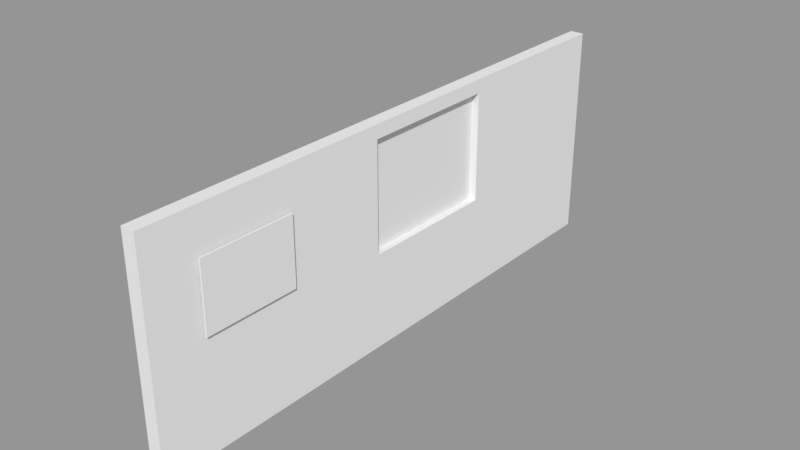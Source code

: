 # Source: Corridor_Wall.blend  (saved by Blender 2.79.0; exported with 4.5.12 LTS)
import bpy
from mathutils import Matrix  # noqa: F401  (used for matrix-valued properties, if any)

bpy.ops.wm.read_factory_settings(use_empty=True)
scene = bpy.context.scene
scene.name = 'Scene'

# ---- collections
col_collection_1 = bpy.data.collections.new('Collection 1'); scene.collection.children.link(col_collection_1)

# ---- materials (node trees are filled in below, after node groups)
mat_material = bpy.data.materials.new('Material')
mat_material.alpha_threshold = 0.0
mat_material.use_transparent_shadow = False
mat_material.roughness = 0.5
mat_material.line_color = (0.0, 0.0, 0.0, 1.0)

# ---- material node trees

# ---- meshes
me_plane_001 = bpy.data.meshes.new('Plane.001')
me_plane_001.from_pydata([(-0.2057, -0.7504, -3.342), (-0.2057, -2.669, -3.342), (-0.2057, -0.7504, -1.942), (-0.2057, -2.669, -1.942), (-0.1952, -0.7504, -3.342), (-0.1952, -2.669, -3.342), (-0.1952, -0.7504, -1.942), (-0.1952, -2.669, -1.942)], [], [(0, 2, 3, 1), (4, 5, 7, 6), (1, 3, 7, 5), (2, 0, 4, 6), (3, 2, 6, 7), (0, 1, 5, 4)])
me_plane_001.use_remesh_preserve_volume = False
me_plane_001.use_remesh_preserve_attributes = False
me_plane_001.use_mirror_vertex_groups = False
me_plane_001.update()
me_plane = bpy.data.meshes.new('Plane')
me_plane.from_pydata([(-0.03568, -1.326, -2.516), (-0.03568, -2.221, -2.516), (-0.03568, -1.326, -1.876), (-0.03568, -2.221, -1.876), (-0.02524, -1.326, -2.516), (-0.02524, -2.221, -2.516), (-0.02524, -1.326, -1.876), (-0.02524, -2.221, -1.876)], [], [(0, 2, 3, 1), (4, 5, 7, 6), (1, 3, 7, 5), (2, 0, 4, 6), (3, 2, 6, 7), (0, 1, 5, 4)])
me_plane.use_remesh_preserve_volume = False
me_plane.use_remesh_preserve_attributes = False
me_plane.use_mirror_vertex_groups = False
me_plane.update()
me_cube = bpy.data.meshes.new('Cube')
me_cube.from_pydata([(2.477, 1.0, 1.818e-05), (2.477, -1.0, 1.818e-05), (-2.477, -1.0, 1.818e-05), (-2.477, 1.0, 1.818e-05), (2.477, 1.0, 2.0), (2.477, -1.0, 2.0), (-2.477, -1.0, 2.0), (-2.477, 1.0, 2.0), (2.477, -5.984e-08, 1.818e-05), (4.888e-07, 1.0, 1.818e-05), (2.477, 1.0, 1.0), (4.589e-08, -1.0, 1.818e-05), (2.477, -1.0, 1.0), (-2.477, 2.978e-07, 1.818e-05), (-2.477, -1.0, 1.0), (-2.477, 1.0, 1.0), (2.477, -5.367e-07, 2.0), (6.364e-07, 1.0, 2.0), (-1.283e-06, -1.0, 2.0), (-2.477, 1.786e-07, 2.0), (6.364e-07, 1.0, 1.0), (-6.922e-07, -1.0, 1.0), (-3.232e-07, -1.79e-07, 2.0), (1.935e-07, 1.19e-07, 1.818e-05), (2.477, -0.5, 1.818e-05), (-1.238, 1.0, 1.818e-05), (2.477, 1.0, 1.5), (-1.238, -1.0, 1.818e-05), (2.477, -1.0, 1.5), (-2.477, 0.5, 1.818e-05), (-2.477, -1.0, 1.5), (-2.477, 1.0, 1.5), (2.477, -0.5, 2.0), (-1.238, 1.0, 2.0), (-1.238, -1.0, 2.0), (-2.477, 0.5, 2.0), (2.477, 0.5, 1.818e-05), (1.238, 1.0, 1.818e-05), (2.477, 1.0, 0.5), (1.238, -1.0, 1.818e-05), (2.477, -1.0, 0.5), (-2.477, -0.5, 1.818e-05), (-2.477, -1.0, 0.5), (-2.477, 1.0, 0.5), (2.477, 0.5, 2.0), (1.238, 1.0, 2.0), (1.238, -1.0, 2.0), (-2.477, -0.5, 2.0), (-1.238, 1.0, 1.0), (1.238, 1.0, 1.0), (6.364e-07, 1.0, 1.5), (5.626e-07, 1.0, 0.5), (-2.477, 0.5, 1.0), (-2.477, -0.5, 1.0), (-2.477, 2.68e-07, 0.5), (-1.238, -1.0, 1.0), (1.238, -1.0, 1.0), (-3.232e-07, -1.0, 0.5), (-9.875e-07, -1.0, 1.5), (2.477, -0.5, 1.0), (2.477, 0.5, 1.0), (2.477, -1.79e-07, 0.5), (-8.029e-07, -0.5, 2.0), (1.566e-07, 0.5, 2.0), (1.238, -3.579e-07, 2.0), (-1.238, -2.328e-10, 2.0), (-1.238, 2.084e-07, 1.818e-05), (1.238, 2.957e-08, 1.818e-05), (3.411e-07, 0.5, 1.818e-05), (1.197e-07, -0.5, 1.818e-05), (1.238, -0.5, 1.818e-05), (1.238, 0.5, 1.818e-05), (-1.238, 0.5, 1.818e-05), (-1.238, 0.5, 2.0), (1.238, 0.5, 2.0), (1.238, -0.5, 2.0), (2.477, 0.5, 1.5), (2.477, 0.5, 0.5), (2.477, -0.5, 0.5), (1.238, -1.0, 1.5), (1.238, -1.0, 0.5), (-1.238, -1.0, 0.5), (-2.477, -0.5, 1.5), (-2.477, -0.5, 0.5), (-2.477, 0.5, 0.5), (1.238, 1.0, 0.5), (1.238, 1.0, 1.5), (-1.238, 1.0, 1.5), (-1.238, 1.0, 0.5), (-2.477, 0.5, 1.5), (-1.238, -1.0, 1.5), (2.477, -0.5, 1.5), (-1.238, -0.5, 2.0), (-1.238, -0.5, 1.818e-05), (2.477, -0.75, 1.818e-05), (-1.858, 1.0, 1.818e-05), (2.477, 1.0, 1.75), (-1.858, -1.0, 1.818e-05), (2.477, -1.0, 1.75), (-2.477, 0.75, 1.818e-05), (-2.477, -1.0, 1.75), (-2.477, 1.0, 1.75), (2.477, -0.75, 2.0), (-1.858, 1.0, 2.0), (-1.858, -1.0, 2.0), (-2.477, 0.75, 2.0), (2.477, 0.25, 1.818e-05), (0.6192, 1.0, 1.818e-05), (2.477, 1.0, 0.75), (0.6192, -1.0, 1.818e-05), (2.477, -1.0, 0.75), (-2.477, -0.25, 1.818e-05), (-2.477, -1.0, 0.75), (-2.477, 1.0, 0.75), (2.477, 0.25, 2.0), (0.6192, 1.0, 2.0), (0.6192, -1.0, 2.0), (-2.477, -0.25, 2.0), (-1.858, 1.0, 1.0), (0.6192, 1.0, 1.0), (6.364e-07, 1.0, 1.75), (5.995e-07, 1.0, 0.75), (-2.477, 0.75, 1.0), (-2.477, -0.25, 1.0), (-2.477, 2.829e-07, 0.25), (-1.858, -1.0, 1.0), (0.6192, -1.0, 1.0), (-1.386e-07, -1.0, 0.25), (-8.398e-07, -1.0, 1.25), (2.477, -0.75, 1.0), (2.477, -1.194e-07, 0.25), (-1.043e-06, -0.75, 2.0), (-8.328e-08, 0.25, 2.0), (1.858, -4.473e-07, 2.0), (-0.6192, -8.964e-08, 2.0), (-1.858, 2.531e-07, 1.818e-05), (0.6192, 7.427e-08, 1.818e-05), (4.15e-07, 0.75, 1.818e-05), (1.566e-07, -0.25, 1.818e-05), (2.477, -0.25, 1.818e-05), (-0.6192, 1.0, 1.818e-05), (2.477, 1.0, 1.25), (-0.6192, -1.0, 1.818e-05), (2.477, -1.0, 1.25), (-2.477, 0.25, 1.818e-05), (-2.477, -1.0, 1.25), (-2.477, 1.0, 1.25), (2.477, -0.25, 2.0), (-0.6192, 1.0, 2.0), (-0.6192, -1.0, 2.0), (-2.477, 0.25, 2.0), (2.477, 0.75, 1.818e-05), (1.858, 1.0, 1.818e-05), (2.477, 1.0, 0.25), (1.858, -1.0, 1.818e-05), (2.477, -1.0, 0.25), (-2.477, -0.75, 1.818e-05), (-2.477, -1.0, 0.25), (-2.477, 1.0, 0.25), (2.477, 0.75, 2.0), (1.858, 1.0, 2.0), (1.858, -1.0, 2.0), (-2.477, -0.75, 2.0), (-0.6192, 1.0, 1.0), (1.858, 1.0, 1.0), (6.364e-07, 1.0, 1.25), (5.257e-07, 1.0, 0.25), (-2.477, -0.75, 1.0), (-2.477, 2.531e-07, 0.75), (-0.6192, -1.0, 1.0), (1.858, -1.0, 1.0), (-5.077e-07, -1.0, 0.75), (-1.135e-06, -1.0, 1.75), (2.477, -0.25, 1.0), (2.477, 0.75, 1.0), (2.477, -2.387e-07, 0.75), (-5.631e-07, -0.25, 2.0), (3.965e-07, 0.75, 2.0), (0.6192, -2.685e-07, 2.0), (-1.858, 8.917e-08, 2.0), (-0.6192, 1.637e-07, 1.818e-05), (1.858, -1.513e-08, 1.818e-05), (2.673e-07, 0.25, 1.818e-05), (8.28e-08, -0.75, 1.818e-05), (0.6192, -0.5, 1.818e-05), (1.858, -0.5, 1.818e-05), (1.238, -0.25, 1.818e-05), (1.238, -0.75, 1.818e-05), (0.6192, 0.5, 1.818e-05), (1.858, 0.5, 1.818e-05), (1.238, 0.75, 1.818e-05), (1.238, 0.25, 1.818e-05), (-1.858, 0.5, 1.818e-05), (-0.6192, 0.5, 1.818e-05), (-1.238, 0.75, 1.818e-05), (-1.238, 0.25, 1.818e-05), (-1.238, 0.25, 2.0), (-1.238, 0.75, 2.0), (-0.6192, 0.5, 2.0), (-1.858, 0.5, 2.0), (1.238, 0.25, 2.0), (1.238, 0.75, 2.0), (1.858, 0.5, 2.0), (0.6192, 0.5, 2.0), (1.238, -0.75, 2.0), (1.238, -0.25, 2.0), (1.858, -0.5, 2.0), (0.6192, -0.5, 2.0), (2.477, 0.75, 1.5), (2.477, 0.5, 1.25), (2.477, 0.5, 1.75), (2.477, 0.25, 0.5), (2.477, 0.75, 0.5), (2.477, 0.5, 0.25), (2.477, 0.5, 0.75), (2.477, -0.75, 0.5), (2.477, -0.25, 0.5), (2.477, -0.5, 0.25), (2.477, -0.5, 0.75), (0.6192, -1.0, 1.5), (1.858, -1.0, 1.5), (1.238, -1.0, 1.25), (1.238, -1.0, 1.75), (0.6192, -1.0, 0.5), (1.858, -1.0, 0.5), (1.238, -1.0, 0.25), (1.238, -1.0, 0.75), (-1.858, -1.0, 0.5), (-0.6192, -1.0, 0.5), (-1.238, -1.0, 0.25), (-1.238, -1.0, 0.75), (-2.477, -0.25, 1.5), (-2.477, -0.75, 1.5), (-2.477, -0.5, 1.25), (-2.477, -0.5, 1.75), (-2.477, -0.25, 0.5), (-2.477, -0.75, 0.5), (-2.477, -0.5, 0.25), (-2.477, -0.5, 0.75), (-2.477, 0.75, 0.5), (-2.477, 0.25, 0.5), (-2.477, 0.5, 0.25), (-2.477, 0.5, 0.75), (0.6192, 1.0, 0.5), (1.858, 1.0, 0.5), (1.238, 1.0, 0.75), (1.238, 1.0, 0.25), (0.6192, 1.0, 1.5), (1.858, 1.0, 1.5), (1.238, 1.0, 1.75), (1.238, 1.0, 1.25), (-1.858, 1.0, 1.5), (-0.6192, 1.0, 1.5), (-1.238, 1.0, 1.75), (-1.238, 1.0, 1.25), (-1.858, 1.0, 0.5), (-0.6192, 1.0, 0.5), (-1.238, 1.0, 0.75), (-1.238, 1.0, 0.25), (-2.477, 0.75, 1.5), (-2.477, 0.5, 1.25), (-2.477, 0.5, 1.75), (-1.858, -1.0, 1.5), (-0.6192, -1.0, 1.5), (-1.238, -1.0, 1.25), (-1.238, -1.0, 1.75), (2.477, -0.75, 1.5), (2.477, -0.25, 1.5), (2.477, -0.5, 1.25), (2.477, -0.5, 1.75), (-1.238, -0.75, 2.0), (-1.238, -0.25, 2.0), (-0.6192, -0.5, 2.0), (-1.858, -0.5, 2.0), (-1.858, -0.5, 1.818e-05), (-0.6192, -0.5, 1.818e-05), (-1.238, -0.25, 1.818e-05), (-1.238, -0.75, 1.818e-05), (-0.6192, -0.75, 1.818e-05), (-0.6192, -0.25, 1.818e-05), (-1.858, -0.25, 1.818e-05), (-1.858, -0.25, 2.0), (-0.6192, -0.25, 2.0), (-0.6192, -0.75, 2.0), (2.477, -0.25, 1.75), (2.477, -0.25, 1.25), (2.477, -0.75, 1.25), (-0.6192, -1.0, 1.75), (-0.6192, -1.0, 1.25), (-1.858, -1.0, 1.25), (-2.477, 0.75, 1.25), (-0.6192, 1.0, 0.25), (-0.6192, 1.0, 0.75), (-1.858, 1.0, 0.75), (-0.6192, 1.0, 1.25), (-0.6192, 1.0, 1.75), (-1.858, 1.0, 1.75), (1.858, 1.0, 1.25), (1.858, 1.0, 1.75), (0.6192, 1.0, 1.75), (1.858, 1.0, 0.25), (1.858, 1.0, 0.75), (0.6192, 1.0, 0.75), (-2.477, 0.25, 0.75), (-2.477, 0.25, 0.25), (-2.477, 0.75, 0.25), (-2.477, -0.75, 0.75), (-2.477, -0.75, 0.25), (-2.477, -0.25, 0.25), (-2.477, -0.75, 1.75), (-2.477, -0.75, 1.25), (-2.477, -0.25, 1.25), (-0.6192, -1.0, 0.75), (-0.6192, -1.0, 0.25), (-1.858, -1.0, 0.25), (1.858, -1.0, 0.75), (1.858, -1.0, 0.25), (0.6192, -1.0, 0.25), (1.858, -1.0, 1.75), (1.858, -1.0, 1.25), (0.6192, -1.0, 1.25), (2.477, -0.25, 0.75), (2.477, -0.25, 0.25), (2.477, -0.75, 0.25), (2.477, 0.75, 0.75), (2.477, 0.75, 0.25), (2.477, 0.25, 0.25), (2.477, 0.75, 1.75), (2.477, 0.75, 1.25), (0.6192, -0.25, 2.0), (1.858, -0.25, 2.0), (1.858, -0.75, 2.0), (0.6192, 0.75, 2.0), (1.858, 0.75, 2.0), (1.858, 0.25, 2.0), (-1.858, 0.75, 2.0), (-0.6192, 0.75, 2.0), (-0.6192, 0.25, 2.0), (-0.6192, 0.25, 1.818e-05), (-0.6192, 0.75, 1.818e-05), (-1.858, 0.75, 1.818e-05), (1.858, 0.25, 1.818e-05), (1.858, 0.75, 1.818e-05), (0.6192, 0.75, 1.818e-05), (1.858, -0.75, 1.818e-05), (1.858, -0.25, 1.818e-05), (0.6192, -0.25, 1.818e-05), (0.6192, -0.75, 1.818e-05), (0.6192, 0.25, 1.818e-05), (-1.858, 0.25, 1.818e-05), (-1.858, 0.25, 2.0), (0.6192, 0.25, 2.0), (0.6192, -0.75, 2.0), (2.477, 0.25, 0.75), (2.477, -0.75, 0.75), (0.6192, -1.0, 1.75), (0.6192, -1.0, 0.75), (-1.858, -1.0, 0.75), (-2.477, -0.25, 1.75), (-2.477, -0.25, 0.75), (-2.477, 0.75, 0.75), (0.6192, 1.0, 0.25), (0.6192, 1.0, 1.25), (-1.858, 1.0, 1.25), (-1.858, 1.0, 0.25), (-2.477, 0.75, 1.75), (-1.858, -1.0, 1.75), (2.477, -0.75, 1.75), (-1.858, -0.75, 2.0), (-1.858, -0.75, 1.818e-05), (2.477, -0.875, 1.818e-05), (-2.167, 1.0, 1.818e-05), (2.477, 1.0, 1.875), (-2.167, -1.0, 1.818e-05), (2.477, -1.0, 1.875), (-2.477, 0.875, 1.818e-05), (-2.477, -1.0, 1.875), (-2.477, 1.0, 1.875), (2.477, -0.875, 2.0), (-2.167, 1.0, 2.0), (-2.167, -1.0, 2.0), (-2.477, 0.875, 2.0), (2.477, 0.125, 1.818e-05), (0.3096, 1.0, 1.818e-05), (2.477, 1.0, 0.875), (0.3096, -1.0, 1.818e-05), (2.477, -1.0, 0.875), (-2.477, -0.125, 1.818e-05), (-2.477, -1.0, 0.875), (-2.477, 1.0, 0.875), (2.477, 0.125, 2.0), (0.3096, 1.0, 2.0), (0.3096, -1.0, 2.0), (-2.477, -0.125, 2.0), (-2.167, 1.0, 1.0), (0.3096, 1.0, 1.0), (6.364e-07, 1.0, 1.875), (6.179e-07, 1.0, 0.875), (-2.477, 0.875, 1.0), (-2.477, -0.125, 1.0), (-2.477, 2.903e-07, 0.125), (-2.167, -1.0, 1.0), (0.3096, -1.0, 1.0), (-4.637e-08, -1.0, 0.125), (-7.66e-07, -1.0, 1.125), (2.477, -0.875, 1.0), (2.477, -8.964e-08, 0.125), (-1.163e-06, -0.875, 2.0), (-2.032e-07, 0.125, 2.0), (2.167, -4.92e-07, 2.0), (-0.3096, -1.343e-07, 2.0), (-2.167, 2.754e-07, 1.818e-05), (0.3096, 9.662e-08, 1.818e-05), (4.519e-07, 0.875, 1.818e-05), (1.751e-07, -0.125, 1.818e-05), (2.477, -0.375, 1.818e-05), (-0.9288, 1.0, 1.818e-05), (2.477, 1.0, 1.375), (-0.9288, -1.0, 1.818e-05), (2.477, -1.0, 1.375), (-2.477, 0.375, 1.818e-05), (-2.477, -1.0, 1.375), (-2.477, 1.0, 1.375), (2.477, -0.375, 2.0), (-0.9288, 1.0, 2.0), (-0.9288, -1.0, 2.0), (-2.477, 0.375, 2.0), (2.477, 0.625, 1.818e-05), (1.548, 1.0, 1.818e-05), (2.477, 1.0, 0.375), (1.548, -1.0, 1.818e-05), (2.477, -1.0, 0.375), (-2.477, -0.625, 1.818e-05), (-2.477, -1.0, 0.375), (-2.477, 1.0, 0.375), (2.477, 0.625, 2.0), (1.548, 1.0, 2.0), (1.548, -1.0, 2.0), (-2.477, -0.625, 2.0), (-0.9288, 1.0, 1.0), (1.548, 1.0, 1.0), (6.364e-07, 1.0, 1.375), (5.441e-07, 1.0, 0.375), (-2.477, 0.375, 1.0), (-2.477, -0.625, 1.0), (-2.477, 2.605e-07, 0.625), (-0.9288, -1.0, 1.0), (1.548, -1.0, 1.0), (-4.154e-07, -1.0, 0.625), (-1.061e-06, -1.0, 1.625), (2.477, -0.375, 1.0), (2.477, 0.625, 1.0), (2.477, -2.088e-07, 0.625), (-6.83e-07, -0.375, 2.0), (2.766e-07, 0.625, 2.0), (0.9288, -3.132e-07, 2.0), (-1.548, 4.447e-08, 2.0), (-0.9288, 1.86e-07, 1.818e-05), (1.548, 7.218e-09, 1.818e-05), (3.042e-07, 0.375, 1.818e-05), (1.013e-07, -0.625, 1.818e-05), (0.3096, -0.5, 1.818e-05), (1.548, -0.5, 1.818e-05), (1.238, -0.125, 1.818e-05), (1.238, -0.625, 1.818e-05), (0.3096, 0.5, 1.818e-05), (1.548, 0.5, 1.818e-05), (1.238, 0.875, 1.818e-05), (1.238, 0.375, 1.818e-05), (-2.167, 0.5, 1.818e-05), (-0.9288, 0.5, 1.818e-05), (-1.238, 0.875, 1.818e-05), (-1.238, 0.375, 1.818e-05), (-1.238, 0.125, 2.0), (-1.238, 0.625, 2.0), (-0.3096, 0.5, 2.0), (-1.548, 0.5, 2.0), (1.238, 0.125, 2.0), (1.238, 0.625, 2.0), (2.167, 0.5, 2.0), (0.9288, 0.5, 2.0), (1.238, -0.875, 2.0), (1.238, -0.375, 2.0), (2.167, -0.5, 2.0), (0.9288, -0.5, 2.0), (2.477, 0.625, 1.5), (2.477, 0.5, 1.125), (2.477, 0.5, 1.625), (2.477, 0.125, 0.5), (2.477, 0.625, 0.5), (2.477, 0.5, 0.125), (2.477, 0.5, 0.625), (2.477, -0.875, 0.5), (2.477, -0.375, 0.5), (2.477, -0.5, 0.125), (2.477, -0.5, 0.625), (0.3096, -1.0, 1.5), (1.548, -1.0, 1.5), (1.238, -1.0, 1.125), (1.238, -1.0, 1.625), (0.3096, -1.0, 0.5), (1.548, -1.0, 0.5), (1.238, -1.0, 0.125), (1.238, -1.0, 0.625), (-2.167, -1.0, 0.5), (-0.9288, -1.0, 0.5), (-1.238, -1.0, 0.125), (-1.238, -1.0, 0.625), (-2.477, -0.125, 1.5), (-2.477, -0.625, 1.5), (-2.477, -0.5, 1.125), (-2.477, -0.5, 1.625), (-2.477, -0.125, 0.5), (-2.477, -0.625, 0.5), (-2.477, -0.5, 0.125), (-2.477, -0.5, 0.625), (-2.477, 0.875, 0.5), (-2.477, 0.375, 0.5), (-2.477, 0.5, 0.125), (-2.477, 0.5, 0.625), (0.3096, 1.0, 0.5), (1.548, 1.0, 0.5), (1.238, 1.0, 0.875), (1.238, 1.0, 0.375), (0.3096, 1.0, 1.5), (1.548, 1.0, 1.5), (1.238, 1.0, 1.875), (1.238, 1.0, 1.375), (-2.167, 1.0, 1.5), (-0.9288, 1.0, 1.5), (-1.238, 1.0, 1.875), (-1.238, 1.0, 1.375), (-2.167, 1.0, 0.5), (-0.9288, 1.0, 0.5), (-1.238, 1.0, 0.875), (-1.238, 1.0, 0.375), (-2.477, 0.875, 1.5), (-2.477, 0.375, 1.5), (-2.477, 0.5, 1.125), (-2.477, 0.5, 1.625), (-2.167, -1.0, 1.5), (-0.9288, -1.0, 1.5), (-1.238, -1.0, 1.125), (-1.238, -1.0, 1.625), (2.477, -0.875, 1.5), (2.477, -0.375, 1.5), (2.477, -0.5, 1.125), (2.477, -0.5, 1.625), (-1.238, -0.875, 2.0), (-1.238, -0.375, 2.0), (-0.3096, -0.5, 2.0), (-1.548, -0.5, 2.0), (-2.167, -0.5, 1.818e-05), (-0.9288, -0.5, 1.818e-05), (-1.238, -0.125, 1.818e-05), (-1.238, -0.625, 1.818e-05), (2.477, -0.625, 1.818e-05), (-1.548, 1.0, 1.818e-05), (2.477, 1.0, 1.625), (-1.548, -1.0, 1.818e-05), (2.477, -1.0, 1.625), (-2.477, 0.625, 1.818e-05), (-2.477, -1.0, 1.625), (-2.477, 1.0, 1.625), (2.477, -0.625, 2.0), (-1.548, 1.0, 2.0), (-1.548, -1.0, 2.0), (-2.477, 0.625, 2.0), (2.477, 0.375, 1.818e-05), (0.9288, 1.0, 1.818e-05), (2.477, 1.0, 0.625), (0.9288, -1.0, 1.818e-05), (2.477, -1.0, 0.625), (-2.477, -0.375, 1.818e-05), (-2.477, -1.0, 0.625), (-2.477, 1.0, 0.625), (2.477, 0.375, 2.0), (0.9288, 1.0, 2.0), (0.9288, -1.0, 2.0), (-2.477, -0.375, 2.0), (-1.548, 1.0, 1.0), (0.9288, 1.0, 1.0), (6.364e-07, 1.0, 1.625), (5.81e-07, 1.0, 0.625), (-2.477, 0.625, 1.0), (-2.477, -0.375, 1.0), (-2.477, 2.754e-07, 0.375), (-1.548, -1.0, 1.0), (0.9288, -1.0, 1.0), (-2.309e-07, -1.0, 0.375), (-9.137e-07, -1.0, 1.375), (2.477, -0.625, 1.0), (2.477, 0.375, 1.0), (2.477, -1.492e-07, 0.375), (-9.229e-07, -0.625, 2.0), (3.667e-08, 0.375, 2.0), (1.548, -4.026e-07, 2.0), (-0.9288, -4.494e-08, 2.0), (-1.548, 2.307e-07, 1.818e-05), (0.9288, 5.192e-08, 1.818e-05), (3.78e-07, 0.625, 1.818e-05), (1.382e-07, -0.375, 1.818e-05), (2.477, -0.125, 1.818e-05), (-0.3096, 1.0, 1.818e-05), (2.477, 1.0, 1.125), (-0.3096, -1.0, 1.818e-05), (2.477, -1.0, 1.125), (-2.477, 0.125, 1.818e-05), (-2.477, -1.0, 1.125), (-2.477, 1.0, 1.125), (2.477, -0.125, 2.0), (-0.3096, 1.0, 2.0), (-0.3096, -1.0, 2.0), (-2.477, 0.125, 2.0), (2.477, 0.875, 1.818e-05), (2.167, 1.0, 1.818e-05), (2.477, 1.0, 0.125), (2.167, -1.0, 1.818e-05), (2.477, -1.0, 0.125), (-2.477, -0.875, 1.818e-05), (-2.477, -1.0, 0.125), (-2.477, 1.0, 0.125), (2.477, 0.875, 2.0), (2.167, 1.0, 2.0), (2.167, -1.0, 2.0), (-2.477, -0.875, 2.0), (-0.3096, 1.0, 1.0), (2.167, 1.0, 1.0), (6.364e-07, 1.0, 1.125), (5.072e-07, 1.0, 0.125), (-2.477, -0.875, 1.0), (-2.477, 2.456e-07, 0.875), (-2.477, 1.86e-07, 1.875), (-0.3096, -1.0, 1.0), (2.167, -1.0, 1.0), (-6e-07, -1.0, 0.875), (-1.209e-06, -1.0, 1.875), (2.477, -0.125, 1.0), (2.477, 0.875, 1.0), (2.477, -2.685e-07, 0.875), (2.477, -5.069e-07, 1.875), (-4.431e-07, -0.125, 2.0), (5.164e-07, 0.875, 2.0), (0.3096, -2.238e-07, 2.0), (-2.167, 1.339e-07, 2.0), (-0.3096, 1.413e-07, 1.818e-05), (2.167, -3.749e-08, 1.818e-05), (2.304e-07, 0.125, 1.818e-05), (6.435e-08, -0.875, 1.818e-05), (0.9288, -0.5, 1.818e-05), (2.167, -0.5, 1.818e-05), (1.238, -0.375, 1.818e-05), (1.238, -0.875, 1.818e-05), (0.9288, 0.5, 1.818e-05), (2.167, 0.5, 1.818e-05), (1.238, 0.625, 1.818e-05), (1.238, 0.125, 1.818e-05), (-1.548, 0.5, 1.818e-05), (-0.3096, 0.5, 1.818e-05), (-1.238, 0.625, 1.818e-05), (-1.238, 0.125, 1.818e-05), (-1.238, 0.375, 2.0), (-1.238, 0.875, 2.0), (-0.9288, 0.5, 2.0), (-2.167, 0.5, 2.0), (1.238, 0.375, 2.0), (1.238, 0.875, 2.0), (1.548, 0.5, 2.0), (0.3096, 0.5, 2.0), (1.238, -0.625, 2.0), (1.238, -0.125, 2.0), (1.548, -0.5, 2.0), (0.3096, -0.5, 2.0), (2.477, 0.375, 1.5), (2.477, 0.875, 1.5), (2.477, 0.5, 1.375), (2.477, 0.5, 1.875), (2.477, 0.375, 0.5), (2.477, 0.875, 0.5), (2.477, 0.5, 0.375), (2.477, 0.5, 0.875), (2.477, -0.625, 0.5), (2.477, -0.125, 0.5), (2.477, -0.5, 0.375), (2.477, -0.5, 0.875), (0.9288, -1.0, 1.5), (2.167, -1.0, 1.5), (1.238, -1.0, 1.375), (1.238, -1.0, 1.875), (0.9288, -1.0, 0.5), (2.167, -1.0, 0.5), (1.238, -1.0, 0.375), (1.238, -1.0, 0.875), (-1.548, -1.0, 0.5), (-0.3096, -1.0, 0.5), (-1.238, -1.0, 0.375), (-1.238, -1.0, 0.875), (-2.477, -0.375, 1.5), (-2.477, -0.875, 1.5), (-2.477, -0.5, 1.375), (-2.477, -0.5, 1.875), (-2.477, -0.375, 0.5), (-2.477, -0.875, 0.5), (-2.477, -0.5, 0.375), (-2.477, -0.5, 0.875), (-2.477, 0.625, 0.5), (-2.477, 0.125, 0.5), (-2.477, 0.5, 0.375), (-2.477, 0.5, 0.875), (0.9288, 1.0, 0.5), (2.167, 1.0, 0.5), (1.238, 1.0, 0.625), (1.238, 1.0, 0.125), (0.9288, 1.0, 1.5), (2.167, 1.0, 1.5), (1.238, 1.0, 1.625), (1.238, 1.0, 1.125), (-1.548, 1.0, 1.5), (-0.3096, 1.0, 1.5), (-1.238, 1.0, 1.625), (-1.238, 1.0, 1.125), (-1.548, 1.0, 0.5), (-0.3096, 1.0, 0.5), (-1.238, 1.0, 0.625), (-1.238, 1.0, 0.125), (-2.477, 0.625, 1.5), (-2.477, 0.5, 1.375), (-2.477, 0.5, 1.875), (-1.548, -1.0, 1.5), (-0.3096, -1.0, 1.5), (-1.238, -1.0, 1.375), (-1.238, -1.0, 1.875), (2.477, -0.625, 1.5), (2.477, -0.125, 1.5), (2.477, -0.5, 1.375), (2.477, -0.5, 1.875), (-1.238, -0.625, 2.0), (-1.238, -0.125, 2.0), (-0.9288, -0.5, 2.0), (-2.167, -0.5, 2.0), (-1.548, -0.5, 1.818e-05), (-0.3096, -0.5, 1.818e-05), (-1.238, -0.375, 1.818e-05), (-1.238, -0.875, 1.818e-05), (-0.9288, -0.75, 1.818e-05), (-0.3096, -0.75, 1.818e-05), (-0.6192, -0.625, 1.818e-05), (-0.6192, -0.875, 1.818e-05), (-0.9288, -0.25, 1.818e-05), (-0.3096, -0.25, 1.818e-05), (-0.6192, -0.125, 1.818e-05), (-0.6192, -0.375, 1.818e-05), (-2.167, -0.25, 1.818e-05), (-1.548, -0.25, 1.818e-05), (-1.858, -0.125, 1.818e-05), (-1.858, -0.375, 1.818e-05), (-1.858, -0.375, 2.0), (-1.858, -0.125, 2.0), (-1.548, -0.25, 2.0), (-2.167, -0.25, 2.0), (-0.6192, -0.375, 2.0), (-0.6192, -0.125, 2.0), (-0.3096, -0.25, 2.0), (-0.9288, -0.25, 2.0), (-0.6192, -0.875, 2.0), (-0.6192, -0.625, 2.0), (-0.3096, -0.75, 2.0), (-0.9288, -0.75, 2.0), (2.477, -0.375, 1.75), (2.477, -0.125, 1.75), (2.477, -0.25, 1.625), (2.477, -0.25, 1.875), (2.477, -0.375, 1.25), (2.477, -0.125, 1.25), (2.477, -0.25, 1.125), (2.477, -0.25, 1.375), (2.477, -0.875, 1.25), (2.477, -0.625, 1.25), (2.477, -0.75, 1.125), (2.477, -0.75, 1.375), (-0.9288, -1.0, 1.75), (-0.3096, -1.0, 1.75), (-0.6192, -1.0, 1.625), (-0.6192, -1.0, 1.875), (-0.9288, -1.0, 1.25), (-0.3096, -1.0, 1.25), (-0.6192, -1.0, 1.125), (-0.6192, -1.0, 1.375), (-2.167, -1.0, 1.25), (-1.548, -1.0, 1.25), (-1.858, -1.0, 1.125), (-1.858, -1.0, 1.375), (-2.477, 0.375, 1.75), (-2.477, 0.25, 1.875), (-2.477, 0.375, 1.25), (-2.477, 0.875, 1.25), (-2.477, 0.625, 1.25), (-2.477, 0.75, 1.125), (-2.477, 0.75, 1.375), (-0.9288, 1.0, 0.25), (-0.3096, 1.0, 0.25), (-0.6192, 1.0, 0.375), (-0.6192, 1.0, 0.125), (-0.9288, 1.0, 0.75), (-0.3096, 1.0, 0.75), (-0.6192, 1.0, 0.875), (-0.6192, 1.0, 0.625), (-2.167, 1.0, 0.75), (-1.548, 1.0, 0.75), (-1.858, 1.0, 0.875), (-1.858, 1.0, 0.625), (-0.9288, 1.0, 1.25), (-0.3096, 1.0, 1.25), (-0.6192, 1.0, 1.375), (-0.6192, 1.0, 1.125), (-0.9288, 1.0, 1.75), (-0.3096, 1.0, 1.75), (-0.6192, 1.0, 1.875), (-0.6192, 1.0, 1.625), (-2.167, 1.0, 1.75), (-1.548, 1.0, 1.75), (-1.858, 1.0, 1.875), (-1.858, 1.0, 1.625), (1.548, 1.0, 1.25), (2.167, 1.0, 1.25), (1.858, 1.0, 1.375), (1.858, 1.0, 1.125), (1.548, 1.0, 1.75), (2.167, 1.0, 1.75), (1.858, 1.0, 1.875), (1.858, 1.0, 1.625), (0.3096, 1.0, 1.75), (0.9288, 1.0, 1.75), (0.6192, 1.0, 1.875), (0.6192, 1.0, 1.625), (1.548, 1.0, 0.25), (2.167, 1.0, 0.25), (1.858, 1.0, 0.375), (1.858, 1.0, 0.125), (1.548, 1.0, 0.75), (2.167, 1.0, 0.75), (1.858, 1.0, 0.875), (1.858, 1.0, 0.625), (0.3096, 1.0, 0.75), (0.9288, 1.0, 0.75), (0.6192, 1.0, 0.875), (0.6192, 1.0, 0.625), (-2.477, 0.375, 0.75), (-2.477, 0.125, 0.75), (-2.477, 0.25, 0.625), (-2.477, 0.25, 0.875), (-2.477, 0.375, 0.25), (-2.477, 0.125, 0.25), (-2.477, 0.25, 0.125), (-2.477, 0.25, 0.375), (-2.477, 0.875, 0.25), (-2.477, 0.625, 0.25), (-2.477, 0.75, 0.125), (-2.477, 0.75, 0.375), (-2.477, -0.625, 0.75), (-2.477, -0.875, 0.75), (-2.477, -0.75, 0.625), (-2.477, -0.75, 0.875), (-2.477, -0.625, 0.25), (-2.477, -0.875, 0.25), (-2.477, -0.75, 0.125), (-2.477, -0.75, 0.375), (-2.477, -0.125, 0.25), (-2.477, -0.375, 0.25), (-2.477, -0.25, 0.125), (-2.477, -0.25, 0.375), (-2.477, -0.625, 1.75), (-2.477, -0.875, 1.75), (-2.477, -0.75, 1.625), (-2.477, -0.75, 1.875), (-2.477, -0.625, 1.25), (-2.477, -0.875, 1.25), (-2.477, -0.75, 1.125), (-2.477, -0.75, 1.375), (-2.477, -0.125, 1.25), (-2.477, -0.375, 1.25), (-2.477, -0.25, 1.125), (-2.477, -0.25, 1.375), (-0.9288, -1.0, 0.75), (-0.3096, -1.0, 0.75), (-0.6192, -1.0, 0.625), (-0.6192, -1.0, 0.875), (-0.9288, -1.0, 0.25), (-0.3096, -1.0, 0.25), (-0.6192, -1.0, 0.125), (-0.6192, -1.0, 0.375), (-2.167, -1.0, 0.25), (-1.548, -1.0, 0.25), (-1.858, -1.0, 0.125), (-1.858, -1.0, 0.375), (1.548, -1.0, 0.75), (2.167, -1.0, 0.75), (1.858, -1.0, 0.625), (1.858, -1.0, 0.875), (1.548, -1.0, 0.25), (2.167, -1.0, 0.25), (1.858, -1.0, 0.125), (1.858, -1.0, 0.375), (0.3096, -1.0, 0.25), (0.9288, -1.0, 0.25), (0.6192, -1.0, 0.125), (0.6192, -1.0, 0.375), (1.548, -1.0, 1.75), (2.167, -1.0, 1.75), (1.858, -1.0, 1.625), (1.858, -1.0, 1.875), (1.548, -1.0, 1.25), (2.167, -1.0, 1.25), (1.858, -1.0, 1.125), (1.858, -1.0, 1.375), (0.3096, -1.0, 1.25), (0.9288, -1.0, 1.25), (0.6192, -1.0, 1.125), (0.6192, -1.0, 1.375), (2.477, -0.375, 0.75), (2.477, -0.125, 0.75), (2.477, -0.25, 0.625), (2.477, -0.25, 0.875), (2.477, -0.375, 0.25), (2.477, -0.125, 0.25), (2.477, -0.25, 0.125), (2.477, -0.25, 0.375), (2.477, -0.875, 0.25), (2.477, -0.625, 0.25), (2.477, -0.75, 0.125), (2.477, -0.75, 0.375), (2.477, 0.625, 0.75), (2.477, 0.875, 0.75), (2.477, 0.75, 0.625), (2.477, 0.75, 0.875), (2.477, 0.625, 0.25), (2.477, 0.875, 0.25), (2.477, 0.75, 0.125), (2.477, 0.75, 0.375), (2.477, 0.125, 0.25), (2.477, 0.375, 0.25), (2.477, 0.25, 0.125), (2.477, 0.25, 0.375), (2.477, 0.625, 1.75), (2.477, 0.875, 1.75), (2.477, 0.75, 1.625), (2.477, 0.75, 1.875), (2.477, 0.625, 1.25), (2.477, 0.875, 1.25), (2.477, 0.75, 1.125), (2.477, 0.75, 1.375), (2.477, 0.375, 1.25), (0.6192, -0.375, 2.0), (0.6192, -0.125, 2.0), (0.9288, -0.25, 2.0), (0.3096, -0.25, 2.0), (1.858, -0.375, 2.0), (1.858, -0.125, 2.0), (2.167, -0.25, 2.0), (1.548, -0.25, 2.0), (1.858, -0.875, 2.0), (1.858, -0.625, 2.0), (2.167, -0.75, 2.0), (1.548, -0.75, 2.0), (0.6192, 0.625, 2.0), (0.6192, 0.875, 2.0), (0.9288, 0.75, 2.0), (0.3096, 0.75, 2.0), (1.858, 0.625, 2.0), (1.858, 0.875, 2.0), (2.167, 0.75, 2.0), (1.548, 0.75, 2.0), (1.858, 0.125, 2.0), (1.858, 0.375, 2.0), (2.167, 0.25, 2.0), (1.548, 0.25, 2.0), (-1.858, 0.625, 2.0), (-1.858, 0.875, 2.0), (-1.548, 0.75, 2.0), (-2.167, 0.75, 2.0), (-0.6192, 0.625, 2.0), (-0.6192, 0.875, 2.0), (-0.3096, 0.75, 2.0), (-0.9288, 0.75, 2.0), (-0.6192, 0.125, 2.0), (-0.6192, 0.375, 2.0), (-0.3096, 0.25, 2.0), (-0.9288, 0.25, 2.0), (-0.9288, 0.25, 1.818e-05), (-0.3096, 0.25, 1.818e-05), (-0.6192, 0.375, 1.818e-05), (-0.6192, 0.125, 1.818e-05), (-0.9288, 0.75, 1.818e-05), (-0.3096, 0.75, 1.818e-05), (-0.6192, 0.875, 1.818e-05), (-0.6192, 0.625, 1.818e-05), (-2.167, 0.75, 1.818e-05), (-1.548, 0.75, 1.818e-05), (-1.858, 0.875, 1.818e-05), (-1.858, 0.625, 1.818e-05), (1.548, 0.25, 1.818e-05), (2.167, 0.25, 1.818e-05), (1.858, 0.375, 1.818e-05), (1.858, 0.125, 1.818e-05), (1.548, 0.75, 1.818e-05), (2.167, 0.75, 1.818e-05), (1.858, 0.875, 1.818e-05), (1.858, 0.625, 1.818e-05), (0.3096, 0.75, 1.818e-05), (0.9288, 0.75, 1.818e-05), (0.6192, 0.875, 1.818e-05), (0.6192, 0.625, 1.818e-05), (1.548, -0.75, 1.818e-05), (2.167, -0.75, 1.818e-05), (1.858, -0.625, 1.818e-05), (1.858, -0.875, 1.818e-05), (1.548, -0.25, 1.818e-05), (2.167, -0.25, 1.818e-05), (1.858, -0.125, 1.818e-05), (1.858, -0.375, 1.818e-05), (0.3096, -0.25, 1.818e-05), (0.9288, -0.25, 1.818e-05), (0.6192, -0.125, 1.818e-05), (0.6192, -0.375, 1.818e-05), (0.3096, -0.75, 1.818e-05), (0.9288, -0.75, 1.818e-05), (0.6192, -0.625, 1.818e-05), (0.6192, -0.875, 1.818e-05), (0.3096, 0.25, 1.818e-05), (0.9288, 0.25, 1.818e-05), (0.6192, 0.375, 1.818e-05), (0.6192, 0.125, 1.818e-05), (-2.167, 0.25, 1.818e-05), (-1.548, 0.25, 1.818e-05), (-1.858, 0.375, 1.818e-05), (-1.858, 0.125, 1.818e-05), (-1.858, 0.125, 2.0), (-1.858, 0.375, 2.0), (-1.548, 0.25, 2.0), (-2.167, 0.25, 2.0), (0.6192, 0.125, 2.0), (0.6192, 0.375, 2.0), (0.9288, 0.25, 2.0), (0.3096, 0.25, 2.0), (0.6192, -0.875, 2.0), (0.6192, -0.625, 2.0), (0.9288, -0.75, 2.0), (0.3096, -0.75, 2.0), (2.477, 0.375, 1.75), (2.477, 0.25, 1.875), (2.477, 0.125, 0.75), (2.477, 0.375, 0.75), (2.477, 0.25, 0.625), (2.477, 0.25, 0.875), (2.477, -0.875, 0.75), (2.477, -0.625, 0.75), (2.477, -0.75, 0.625), (2.477, -0.75, 0.875), (0.3096, -1.0, 1.75), (0.9288, -1.0, 1.75), (0.6192, -1.0, 1.625), (0.6192, -1.0, 1.875), (0.3096, -1.0, 0.75), (0.9288, -1.0, 0.75), (0.6192, -1.0, 0.625), (0.6192, -1.0, 0.875), (-2.167, -1.0, 0.75), (-1.548, -1.0, 0.75), (-1.858, -1.0, 0.625), (-1.858, -1.0, 0.875), (-2.477, -0.125, 1.75), (-2.477, -0.375, 1.75), (-2.477, -0.25, 1.625), (-2.477, -0.25, 1.875), (-2.477, -0.125, 0.75), (-2.477, -0.375, 0.75), (-2.477, -0.25, 0.625), (-2.477, -0.25, 0.875), (-2.477, 0.875, 0.75), (-2.477, 0.625, 0.75), (-2.477, 0.75, 0.625), (-2.477, 0.75, 0.875), (0.3096, 1.0, 0.25), (0.9288, 1.0, 0.25), (0.6192, 1.0, 0.375), (0.6192, 1.0, 0.125), (0.3096, 1.0, 1.25), (0.9288, 1.0, 1.25), (0.6192, 1.0, 1.375), (0.6192, 1.0, 1.125), (-2.167, 1.0, 1.25), (-1.548, 1.0, 1.25), (-1.858, 1.0, 1.375), (-1.858, 1.0, 1.125), (-2.167, 1.0, 0.25), (-1.548, 1.0, 0.25), (-1.858, 1.0, 0.375), (-1.858, 1.0, 0.125), (-2.477, 0.875, 1.75), (-2.477, 0.625, 1.75), (-2.477, 0.75, 1.625), (-2.477, 0.75, 1.875), (-2.167, -1.0, 1.75), (-1.548, -1.0, 1.75), (-1.858, -1.0, 1.625), (-1.858, -1.0, 1.875), (2.477, -0.875, 1.75), (2.477, -0.625, 1.75), (2.477, -0.75, 1.625), (2.477, -0.75, 1.875), (-1.858, -0.875, 2.0), (-1.858, -0.625, 2.0), (-1.548, -0.75, 2.0), (-2.167, -0.75, 2.0), (-2.167, -0.75, 1.818e-05), (-1.548, -0.75, 1.818e-05), (-1.858, -0.625, 1.818e-05), (-1.858, -0.875, 1.818e-05), (-1.548, -0.875, 1.818e-05), (-1.548, -0.625, 1.818e-05), (-2.167, -0.625, 1.818e-05), (-2.167, -0.625, 2.0), (-1.548, -0.625, 2.0), (-1.548, -0.875, 2.0), (2.477, -0.625, 1.875), (2.477, -0.625, 1.625), (2.477, -0.875, 1.625), (-1.548, -1.0, 1.875), (-1.548, -1.0, 1.625), (-2.167, -1.0, 1.625), (-2.477, 0.625, 1.875), (-2.477, 0.625, 1.625), (-2.477, 0.875, 1.625), (-1.548, 1.0, 0.125), (-1.548, 1.0, 0.375), (-2.167, 1.0, 0.375), (-1.548, 1.0, 1.125), (-1.548, 1.0, 1.375), (-2.167, 1.0, 1.375), (0.9288, 1.0, 1.125), (0.9288, 1.0, 1.375), (0.3096, 1.0, 1.375), (0.9288, 1.0, 0.125), (0.9288, 1.0, 0.375), (0.3096, 1.0, 0.375), (-2.477, 0.625, 0.875), (-2.477, 0.625, 0.625), (-2.477, 0.875, 0.625), (-2.477, -0.375, 0.875), (-2.477, -0.375, 0.625), (-2.477, -0.125, 0.625), (-2.477, -0.375, 1.875), (-2.477, -0.375, 1.625), (-2.477, -0.125, 1.625), (-1.548, -1.0, 0.875), (-1.548, -1.0, 0.625), (-2.167, -1.0, 0.625), (0.9288, -1.0, 0.875), (0.9288, -1.0, 0.625), (0.3096, -1.0, 0.625), (0.9288, -1.0, 1.875), (0.9288, -1.0, 1.625), (0.3096, -1.0, 1.625), (2.477, -0.625, 0.875), (2.477, -0.625, 0.625), (2.477, -0.875, 0.625), (2.477, 0.375, 0.875), (2.477, 0.375, 0.625), (2.477, 0.125, 0.625), (2.477, 0.375, 1.875), (2.477, 0.375, 1.625), (0.3096, -0.625, 2.0), (0.9288, -0.625, 2.0), (0.9288, -0.875, 2.0), (0.3096, 0.375, 2.0), (0.9288, 0.375, 2.0), (0.9288, 0.125, 2.0), (-2.167, 0.375, 2.0), (-1.548, 0.375, 2.0), (-1.548, 0.125, 2.0), (-1.548, 0.125, 1.818e-05), (-1.548, 0.375, 1.818e-05), (-2.167, 0.375, 1.818e-05), (0.9288, 0.125, 1.818e-05), (0.9288, 0.375, 1.818e-05), (0.3096, 0.375, 1.818e-05), (0.9288, -0.875, 1.818e-05), (0.9288, -0.625, 1.818e-05), (0.3096, -0.625, 1.818e-05), (0.9288, -0.375, 1.818e-05), (0.9288, -0.125, 1.818e-05), (0.3096, -0.125, 1.818e-05), (2.167, -0.375, 1.818e-05), (2.167, -0.125, 1.818e-05), (1.548, -0.125, 1.818e-05), (2.167, -0.875, 1.818e-05), (2.167, -0.625, 1.818e-05), (1.548, -0.625, 1.818e-05), (0.9288, 0.625, 1.818e-05), (0.9288, 0.875, 1.818e-05), (0.3096, 0.875, 1.818e-05), (2.167, 0.625, 1.818e-05), (2.167, 0.875, 1.818e-05), (1.548, 0.875, 1.818e-05), (2.167, 0.125, 1.818e-05), (2.167, 0.375, 1.818e-05), (1.548, 0.375, 1.818e-05), (-1.548, 0.625, 1.818e-05), (-1.548, 0.875, 1.818e-05), (-2.167, 0.875, 1.818e-05), (-0.3096, 0.625, 1.818e-05), (-0.3096, 0.875, 1.818e-05), (-0.9288, 0.875, 1.818e-05), (-0.3096, 0.125, 1.818e-05), (-0.3096, 0.375, 1.818e-05), (-0.9288, 0.375, 1.818e-05), (-0.9288, 0.375, 2.0), (-0.3096, 0.375, 2.0), (-0.3096, 0.125, 2.0), (-0.9288, 0.875, 2.0), (-0.3096, 0.875, 2.0), (-0.3096, 0.625, 2.0), (-2.167, 0.875, 2.0), (-1.548, 0.875, 2.0), (-1.548, 0.625, 2.0), (1.548, 0.375, 2.0), (2.167, 0.375, 2.0), (2.167, 0.125, 2.0), (1.548, 0.875, 2.0), (2.167, 0.875, 2.0), (2.167, 0.625, 2.0), (0.3096, 0.875, 2.0), (0.9288, 0.875, 2.0), (0.9288, 0.625, 2.0), (1.548, -0.625, 2.0), (2.167, -0.625, 2.0), (2.167, -0.875, 2.0), (1.548, -0.125, 2.0), (2.167, -0.125, 2.0), (2.167, -0.375, 2.0), (0.3096, -0.125, 2.0), (0.9288, -0.125, 2.0), (0.9288, -0.375, 2.0), (2.477, 0.375, 1.375), (2.477, 0.375, 1.125), (2.477, 0.875, 1.375), (2.477, 0.875, 1.125), (2.477, 0.625, 1.125), (2.477, 0.875, 1.875), (2.477, 0.875, 1.625), (2.477, 0.625, 1.625), (2.477, 0.375, 0.375), (2.477, 0.375, 0.125), (2.477, 0.125, 0.125), (2.477, 0.875, 0.375), (2.477, 0.875, 0.125), (2.477, 0.625, 0.125), (2.477, 0.875, 0.875), (2.477, 0.875, 0.625), (2.477, 0.625, 0.625), (2.477, -0.625, 0.375), (2.477, -0.625, 0.125), (2.477, -0.875, 0.125), (2.477, -0.125, 0.375), (2.477, -0.125, 0.125), (2.477, -0.375, 0.125), (2.477, -0.125, 0.875), (2.477, -0.125, 0.625), (2.477, -0.375, 0.625), (0.9288, -1.0, 1.375), (0.9288, -1.0, 1.125), (0.3096, -1.0, 1.125), (2.167, -1.0, 1.375), (2.167, -1.0, 1.125), (1.548, -1.0, 1.125), (2.167, -1.0, 1.875), (2.167, -1.0, 1.625), (1.548, -1.0, 1.625), (0.9288, -1.0, 0.375), (0.9288, -1.0, 0.125), (0.3096, -1.0, 0.125), (2.167, -1.0, 0.375), (2.167, -1.0, 0.125), (1.548, -1.0, 0.125), (2.167, -1.0, 0.875), (2.167, -1.0, 0.625), (1.548, -1.0, 0.625), (-1.548, -1.0, 0.375), (-1.548, -1.0, 0.125), (-2.167, -1.0, 0.125), (-0.3096, -1.0, 0.375), (-0.3096, -1.0, 0.125), (-0.9288, -1.0, 0.125), (-0.3096, -1.0, 0.875), (-0.3096, -1.0, 0.625), (-0.9288, -1.0, 0.625), (-2.477, -0.375, 1.375), (-2.477, -0.375, 1.125), (-2.477, -0.125, 1.125), (-2.477, -0.875, 1.375), (-2.477, -0.875, 1.125), (-2.477, -0.625, 1.125), (-2.477, -0.875, 1.875), (-2.477, -0.875, 1.625), (-2.477, -0.625, 1.625), (-2.477, -0.375, 0.375), (-2.477, -0.375, 0.125), (-2.477, -0.125, 0.125), (-2.477, -0.875, 0.375), (-2.477, -0.875, 0.125), (-2.477, -0.625, 0.125), (-2.477, -0.875, 0.875), (-2.477, -0.875, 0.625), (-2.477, -0.625, 0.625), (-2.477, 0.625, 0.375), (-2.477, 0.625, 0.125), (-2.477, 0.875, 0.125), (-2.477, 0.125, 0.375), (-2.477, 0.125, 0.125), (-2.477, 0.375, 0.125), (-2.477, 0.125, 0.875), (-2.477, 0.125, 0.625), (-2.477, 0.375, 0.625), (0.9288, 1.0, 0.625), (0.9288, 1.0, 0.875), (0.3096, 1.0, 0.875), (2.167, 1.0, 0.625), (2.167, 1.0, 0.875), (1.548, 1.0, 0.875), (2.167, 1.0, 0.125), (2.167, 1.0, 0.375), (1.548, 1.0, 0.375), (0.9288, 1.0, 1.625), (0.9288, 1.0, 1.875), (0.3096, 1.0, 1.875), (2.167, 1.0, 1.625), (2.167, 1.0, 1.875), (1.548, 1.0, 1.875), (2.167, 1.0, 1.125), (2.167, 1.0, 1.375), (1.548, 1.0, 1.375), (-1.548, 1.0, 1.625), (-1.548, 1.0, 1.875), (-2.167, 1.0, 1.875), (-0.3096, 1.0, 1.625), (-0.3096, 1.0, 1.875), (-0.9288, 1.0, 1.875), (-0.3096, 1.0, 1.125), (-0.3096, 1.0, 1.375), (-0.9288, 1.0, 1.375), (-1.548, 1.0, 0.625), (-1.548, 1.0, 0.875), (-2.167, 1.0, 0.875), (-0.3096, 1.0, 0.625), (-0.3096, 1.0, 0.875), (-0.9288, 1.0, 0.875), (-0.3096, 1.0, 0.125), (-0.3096, 1.0, 0.375), (-0.9288, 1.0, 0.375), (-2.477, 0.625, 1.375), (-2.477, 0.625, 1.125), (-2.477, 0.875, 1.125), (-2.477, 0.375, 1.125), (-2.477, 0.125, 1.875), (-2.477, 0.375, 1.625), (-1.548, -1.0, 1.375), (-1.548, -1.0, 1.125), (-2.167, -1.0, 1.125), (-0.3096, -1.0, 1.375), (-0.3096, -1.0, 1.125), (-0.9288, -1.0, 1.125), (-0.3096, -1.0, 1.875), (-0.3096, -1.0, 1.625), (-0.9288, -1.0, 1.625), (2.477, -0.625, 1.375), (2.477, -0.625, 1.125), (2.477, -0.875, 1.125), (2.477, -0.125, 1.375), (2.477, -0.125, 1.125), (2.477, -0.375, 1.125), (2.477, -0.125, 1.875), (2.477, -0.125, 1.625), (2.477, -0.375, 1.625), (-0.9288, -0.625, 2.0), (-0.3096, -0.625, 2.0), (-0.3096, -0.875, 2.0), (-0.9288, -0.125, 2.0), (-0.3096, -0.125, 2.0), (-0.3096, -0.375, 2.0), (-2.167, -0.125, 2.0), (-1.548, -0.125, 2.0), (-1.548, -0.375, 2.0), (-1.548, -0.375, 1.818e-05), (-1.548, -0.125, 1.818e-05), (-2.167, -0.125, 1.818e-05), (-0.3096, -0.375, 1.818e-05), (-0.3096, -0.125, 1.818e-05), (-0.9288, -0.125, 1.818e-05), (-0.3096, -0.875, 1.818e-05), (-0.3096, -0.625, 1.818e-05), (-0.9288, -0.625, 1.818e-05), (-0.9288, -0.875, 1.818e-05), (-0.9288, -0.375, 1.818e-05), (-2.167, -0.375, 1.818e-05), (-2.167, -0.375, 2.0), (-0.9288, -0.375, 2.0), (-0.9288, -0.875, 2.0), (2.477, -0.375, 1.875), (2.477, -0.375, 1.375), (2.477, -0.875, 1.375), (-0.9288, -1.0, 1.875), (-0.9288, -1.0, 1.375), (-2.167, -1.0, 1.375), (-2.477, 0.375, 1.875), (-2.477, 0.375, 1.375), (-2.477, 0.875, 1.375), (-0.9288, 1.0, 0.125), (-0.9288, 1.0, 0.625), (-2.167, 1.0, 0.625), (-0.9288, 1.0, 1.125), (-0.9288, 1.0, 1.625), (-2.167, 1.0, 1.625), (1.548, 1.0, 1.125), (1.548, 1.0, 1.625), (0.3096, 1.0, 1.625), (1.548, 1.0, 0.125), (1.548, 1.0, 0.625), (0.3096, 1.0, 0.625), (-2.477, 0.375, 0.875), (-2.477, 0.375, 0.375), (-2.477, 0.875, 0.375), (-2.477, -0.625, 0.875), (-2.477, -0.625, 0.375), (-2.477, -0.125, 0.375), (-2.477, -0.625, 1.875), (-2.477, -0.625, 1.375), (-2.477, -0.125, 1.375), (-0.9288, -1.0, 0.875), (-0.9288, -1.0, 0.375), (-2.167, -1.0, 0.375), (1.548, -1.0, 0.875), (1.548, -1.0, 0.375), (0.3096, -1.0, 0.375), (1.548, -1.0, 1.875), (1.548, -1.0, 1.375), (0.3096, -1.0, 1.375), (2.477, -0.375, 0.875), (2.477, -0.375, 0.375), (2.477, -0.875, 0.375), (2.477, 0.625, 0.875), (2.477, 0.625, 0.375), (2.477, 0.125, 0.375), (2.477, 0.625, 1.875), (2.477, 0.625, 1.375), (0.3096, -0.375, 2.0), (1.548, -0.375, 2.0), (1.548, -0.875, 2.0), (0.3096, 0.625, 2.0), (1.548, 0.625, 2.0), (1.548, 0.125, 2.0), (-2.167, 0.625, 2.0), (-0.9288, 0.625, 2.0), (-0.9288, 0.125, 2.0), (-0.9288, 0.125, 1.818e-05), (-0.9288, 0.625, 1.818e-05), (-2.167, 0.625, 1.818e-05), (1.548, 0.125, 1.818e-05), (1.548, 0.625, 1.818e-05), (0.3096, 0.625, 1.818e-05), (1.548, -0.875, 1.818e-05), (1.548, -0.375, 1.818e-05), (0.3096, -0.375, 1.818e-05), (0.3096, -0.875, 1.818e-05), (0.3096, 0.125, 1.818e-05), (-2.167, 0.125, 1.818e-05), (-2.167, 0.125, 2.0), (0.3096, 0.125, 2.0), (0.3096, -0.875, 2.0), (2.477, 0.125, 1.875), (2.477, 0.125, 0.875), (2.477, -0.875, 0.875), (0.3096, -1.0, 1.875), (0.3096, -1.0, 0.875), (-2.167, -1.0, 0.875), (-2.477, -0.125, 1.875), (-2.477, -0.125, 0.875), (-2.477, 0.875, 0.875), (0.3096, 1.0, 0.125), (0.3096, 1.0, 1.125), (-2.167, 1.0, 1.125), (-2.167, 1.0, 0.125), (-2.477, 0.875, 1.875), (-2.167, -1.0, 1.875), (2.477, -0.875, 1.875), (-2.167, -0.875, 2.0), (-2.167, -0.875, 1.818e-05)], [], [(1495, 373, 2, 619), (1494, 625, 6, 380), (1493, 378, 5, 374), (1492, 380, 6, 376), (1491, 381, 7, 377), (1490, 371, 3, 621), (1489, 394, 15, 609), (1488, 395, 20, 628), (1487, 383, 9, 629), (1486, 398, 15, 389), (1484, 393, 19, 632), (1483, 401, 14, 388), (1482, 402, 21, 635), (1481, 392, 18, 636), (1480, 405, 12, 386), (1478, 390, 16, 640), (1477, 407, 18, 392), (1476, 408, 22, 643), (1475, 613, 19, 644), (1474, 411, 13, 607), (1473, 412, 23, 647), (1472, 385, 11, 648), (1471, 461, 69, 601), (1470, 462, 70, 651), (1469, 430, 39, 652), (1468, 465, 68, 600), (1467, 466, 71, 655), (1466, 458, 67, 656), (1465, 469, 29, 561), (1464, 470, 72, 659), (1463, 457, 66, 660), (1462, 473, 65, 597), (1461, 474, 73, 663), (1460, 567, 35, 664), (1459, 477, 64, 596), (1458, 478, 74, 667), (1457, 454, 63, 668), (1456, 481, 46, 437), (1455, 482, 75, 671), (1454, 453, 62, 672), (1453, 485, 76, 675), (1452, 435, 44, 676), (1451, 488, 61, 593), (1450, 489, 77, 679), (1449, 451, 60, 680), (1448, 492, 40, 431), (1447, 493, 78, 683), (1446, 450, 59, 684), (1445, 496, 58, 590), (1444, 497, 79, 687), (1443, 437, 46, 688), (1442, 500, 57, 589), (1441, 501, 80, 691), (1440, 447, 56, 692), (1439, 504, 42, 433), (1438, 505, 81, 695), (1437, 446, 55, 696), (1435, 509, 82, 699), (1434, 438, 47, 700), (1433, 512, 54, 586), (1432, 513, 83, 703), (1431, 444, 53, 704), (1430, 516, 43, 434), (1429, 517, 84, 707), (1428, 443, 52, 708), (1427, 520, 51, 583), (1426, 521, 85, 711), (1425, 428, 37, 712), (1424, 524, 50, 582), (1423, 525, 86, 715), (1422, 440, 49, 716), (1421, 528, 31, 563), (1420, 529, 87, 719), (1419, 439, 48, 720), (1418, 532, 43, 575), (1417, 533, 88, 723), (1416, 416, 25, 724), (1415, 536, 31, 422), (1414, 537, 89, 726), (1413, 426, 35, 727), (1412, 540, 30, 421), (1411, 541, 90, 730), (1410, 425, 34, 731), (1409, 544, 28, 419), (1408, 545, 91, 734), (1407, 423, 32, 735), (1406, 548, 34, 425), (1405, 549, 92, 738), (1404, 579, 47, 739), (1403, 552, 41, 573), (1402, 553, 93, 742), (1401, 418, 27, 743), (1400, 744, 277, 555), (1399, 745, 278, 746), (1398, 605, 142, 747), (1397, 748, 276, 554), (1396, 749, 279, 750), (1395, 741, 275, 751), (1394, 752, 111, 387), (1393, 753, 280, 754), (1392, 740, 274, 755), (1391, 756, 273, 551), (1390, 757, 281, 758), (1389, 393, 117, 759), (1388, 760, 272, 550), (1387, 761, 282, 762), (1386, 737, 271, 763), (1385, 764, 149, 612), (1384, 765, 283, 766), (1383, 736, 270, 767), (1382, 768, 269, 547), (1381, 769, 284, 770), (1380, 610, 147, 771), (1379, 772, 268, 546), (1378, 773, 285, 774), (1377, 733, 267, 775), (1376, 776, 143, 606), (1375, 777, 286, 778), (1374, 732, 266, 779), (1373, 780, 265, 543), (1372, 781, 287, 782), (1371, 612, 149, 783), (1370, 784, 264, 542), (1369, 785, 288, 786), (1368, 729, 263, 787), (1367, 788, 145, 608), (1366, 789, 289, 790), (1365, 728, 262, 791), (1364, 792, 261, 539), (1363, 613, 150, 793), (1362, 794, 260, 538), (1361, 795, 146, 609), (1360, 796, 290, 797), (1359, 725, 259, 798), (1358, 799, 258, 535), (1357, 800, 291, 801), (1356, 603, 140, 802), (1355, 803, 257, 534), (1354, 804, 292, 805), (1353, 722, 256, 806), (1352, 807, 113, 389), (1351, 808, 293, 809), (1350, 721, 255, 810), (1349, 811, 254, 531), (1348, 812, 294, 813), (1347, 626, 163, 814), (1346, 815, 253, 530), (1345, 816, 295, 817), (1344, 718, 252, 818), (1343, 819, 101, 377), (1342, 820, 296, 821), (1341, 717, 251, 822), (1340, 823, 250, 527), (1339, 824, 297, 825), (1338, 627, 164, 826), (1337, 827, 249, 526), (1336, 828, 298, 829), (1335, 714, 248, 830), (1334, 831, 120, 396), (1333, 832, 299, 833), (1332, 713, 247, 834), (1331, 835, 246, 523), (1330, 836, 300, 837), (1329, 615, 152, 838), (1328, 839, 245, 522), (1327, 840, 301, 841), (1326, 710, 244, 842), (1325, 843, 121, 397), (1324, 844, 302, 845), (1323, 709, 243, 846), (1322, 847, 242, 519), (1321, 848, 303, 849), (1319, 851, 241, 518), (1318, 852, 304, 853), (1317, 706, 240, 854), (1316, 855, 158, 621), (1315, 856, 305, 857), (1314, 705, 239, 858), (1313, 859, 238, 515), (1312, 860, 306, 861), (1311, 630, 167, 862), (1310, 863, 237, 514), (1309, 864, 307, 865), (1308, 702, 236, 866), (1307, 867, 124, 400), (1306, 868, 308, 869), (1305, 701, 235, 870), (1304, 871, 234, 511), (1303, 872, 309, 873), (1302, 625, 162, 874), (1301, 875, 233, 510), (1300, 876, 310, 877), (1299, 698, 232, 878), (1297, 880, 311, 881), (1296, 697, 231, 882), (1295, 883, 230, 507), (1294, 884, 312, 885), (1293, 633, 169, 886), (1292, 887, 229, 506), (1291, 888, 313, 889), (1290, 694, 228, 890), (1289, 891, 157, 620), (1288, 892, 314, 893), (1287, 693, 227, 894), (1286, 895, 226, 503), (1285, 896, 315, 897), (1284, 634, 170, 898), (1283, 899, 225, 502), (1282, 900, 316, 901), (1281, 690, 224, 902), (1280, 903, 127, 403), (1279, 904, 317, 905), (1278, 689, 223, 906), (1277, 907, 222, 499), (1276, 908, 318, 909), (1275, 624, 161, 910), (1274, 911, 221, 498), (1273, 912, 319, 913), (1272, 686, 220, 914), (1271, 915, 128, 404), (1270, 916, 320, 917), (1269, 685, 219, 918), (1268, 919, 218, 495), (1267, 920, 321, 921), (1266, 637, 173, 922), (1265, 923, 217, 494), (1264, 924, 322, 925), (1263, 682, 216, 926), (1262, 927, 155, 618), (1261, 928, 323, 929), (1260, 681, 215, 930), (1259, 931, 214, 491), (1258, 932, 324, 933), (1257, 638, 174, 934), (1256, 935, 213, 490), (1255, 936, 325, 937), (1254, 678, 212, 938), (1253, 939, 130, 406), (1252, 940, 326, 941), (1251, 677, 211, 942), (1250, 943, 210, 487), (1249, 944, 327, 945), (1248, 622, 159, 946), (1247, 947, 209, 486), (1246, 948, 328, 949), (1245, 674, 208, 950), (1242, 952, 207, 484), (1241, 953, 329, 954), (1240, 641, 176, 955), (1239, 956, 206, 483), (1238, 957, 330, 958), (1237, 670, 205, 959), (1236, 960, 161, 624), (1235, 961, 331, 962), (1234, 669, 204, 963), (1233, 964, 203, 480), (1232, 965, 332, 966), (1231, 642, 177, 967), (1230, 968, 202, 479), (1229, 969, 333, 970), (1228, 666, 201, 971), (1227, 972, 133, 409), (1226, 973, 334, 974), (1225, 665, 200, 975), (1224, 976, 199, 476), (1223, 977, 335, 978), (1222, 381, 105, 979), (1221, 980, 198, 475), (1220, 981, 336, 982), (1219, 662, 197, 983), (1218, 984, 134, 410), (1217, 985, 337, 986), (1216, 661, 196, 987), (1215, 988, 195, 472), (1214, 989, 338, 990), (1213, 645, 180, 991), (1212, 992, 194, 471), (1211, 993, 339, 994), (1210, 658, 193, 995), (1209, 996, 99, 375), (1208, 997, 340, 998), (1207, 657, 192, 999), (1206, 1000, 191, 468), (1205, 1001, 341, 1002), (1204, 646, 181, 1003), (1203, 1004, 190, 467), (1202, 1005, 342, 1006), (1201, 654, 189, 1007), (1200, 1008, 137, 413), (1199, 1009, 343, 1010), (1198, 653, 188, 1011), (1197, 1012, 187, 464), (1196, 1013, 344, 1014), (1195, 617, 154, 1015), (1194, 1016, 186, 463), (1193, 1017, 345, 1018), (1192, 650, 185, 1019), (1191, 1020, 138, 414), (1190, 1021, 346, 1022), (1189, 649, 184, 1023), (1188, 1024, 183, 460), (1187, 1025, 347, 1026), (1186, 571, 109, 1027), (1185, 1028, 182, 459), (1184, 1029, 348, 1030), (1183, 599, 136, 1031), (1182, 1032, 144, 420), (1181, 1033, 349, 1034), (1180, 598, 135, 1035), (1179, 1036, 179, 456), (1178, 1037, 350, 1038), (1177, 426, 150, 1039), (1176, 1040, 178, 455), (1175, 1041, 351, 1042), (1174, 595, 132, 1043), (1173, 1044, 116, 578), (1172, 1045, 352, 1046), (1171, 594, 131, 1047), (1169, 576, 114, 1049), (1168, 1050, 175, 452), (1167, 1051, 353, 1052), (1165, 1054, 110, 572), (1164, 1055, 354, 1056), (1163, 591, 129, 1057), (1162, 1058, 172, 449), (1161, 1059, 355, 1060), (1160, 578, 116, 1061), (1159, 1062, 171, 448), (1158, 1063, 356, 1064), (1157, 588, 126, 1065), (1156, 1066, 112, 574), (1155, 1067, 357, 1068), (1154, 587, 125, 1069), (1152, 1071, 358, 1072), (1151, 579, 117, 1073), (1150, 1074, 168, 445), (1149, 1075, 359, 1076), (1148, 585, 123, 1077), (1147, 1078, 113, 575), (1146, 1079, 360, 1080), (1145, 584, 122, 1081), (1144, 1082, 166, 442), (1143, 1083, 361, 1084), (1142, 569, 107, 1085), (1141, 1086, 165, 441), (1140, 1087, 362, 1088), (1139, 581, 119, 1089), (1138, 1090, 146, 422), (1137, 1091, 363, 1092), (1136, 580, 118, 1093), (1135, 1094, 158, 434), (1134, 1095, 364, 1096), (1133, 557, 95, 1097), (1132, 1098, 101, 563), (1131, 1099, 365, 1100), (1130, 567, 105, 1101), (1129, 1102, 100, 562), (1128, 1103, 366, 1104), (1127, 566, 104, 1105), (1126, 1106, 98, 560), (1125, 1107, 367, 1108), (1124, 564, 102, 1109), (1123, 1110, 104, 566), (1122, 1111, 368, 1112), (1121, 438, 162, 1113), (1120, 1114, 156, 432), (1119, 1115, 369, 1116), (1118, 559, 97, 1117), (1115, 1118, 1117, 369), (277, 743, 1118, 1115), (743, 27, 559, 1118), (740, 1119, 1116, 274), (93, 555, 1119, 740), (555, 277, 1115, 1119), (552, 1120, 432, 41), (274, 1116, 1120, 552), (1116, 369, 1114, 1120), (1111, 1121, 1113, 368), (273, 739, 1121, 1111), (739, 47, 438, 1121), (736, 1122, 1112, 270), (92, 551, 1122, 736), (551, 273, 1111, 1122), (548, 1123, 566, 34), (270, 1112, 1123, 548), (1112, 368, 1110, 1123), (1107, 1124, 1109, 367), (269, 735, 1124, 1107), (735, 32, 564, 1124), (732, 1125, 1108, 266), (91, 547, 1125, 732), (547, 269, 1107, 1125), (544, 1126, 560, 28), (266, 1108, 1126, 544), (1108, 367, 1106, 1126), (1103, 1127, 1105, 366), (265, 731, 1127, 1103), (731, 34, 566, 1127), (728, 1128, 1104, 262), (90, 543, 1128, 728), (543, 265, 1103, 1128), (540, 1129, 562, 30), (262, 1104, 1129, 540), (1104, 366, 1102, 1129), (1099, 1130, 1101, 365), (261, 727, 1130, 1099), (727, 35, 567, 1130), (725, 1131, 1100, 259), (89, 539, 1131, 725), (539, 261, 1099, 1131), (536, 1132, 563, 31), (259, 1100, 1132, 536), (1100, 365, 1098, 1132), (1095, 1133, 1097, 364), (258, 724, 1133, 1095), (724, 25, 557, 1133), (721, 1134, 1096, 255), (88, 535, 1134, 721), (535, 258, 1095, 1134), (532, 1135, 434, 43), (255, 1096, 1135, 532), (1096, 364, 1094, 1135), (1091, 1136, 1093, 363), (254, 720, 1136, 1091), (720, 48, 580, 1136), (717, 1137, 1092, 251), (87, 531, 1137, 717), (531, 254, 1091, 1137), (528, 1138, 422, 31), (251, 1092, 1138, 528), (1092, 363, 1090, 1138), (1087, 1139, 1089, 362), (250, 716, 1139, 1087), (716, 49, 581, 1139), (713, 1140, 1088, 247), (86, 527, 1140, 713), (527, 250, 1087, 1140), (524, 1141, 441, 50), (247, 1088, 1141, 524), (1088, 362, 1086, 1141), (1083, 1142, 1085, 361), (246, 712, 1142, 1083), (712, 37, 569, 1142), (709, 1143, 1084, 243), (85, 523, 1143, 709), (523, 246, 1083, 1143), (520, 1144, 442, 51), (243, 1084, 1144, 520), (1084, 361, 1082, 1144), (1079, 1145, 1081, 360), (242, 708, 1145, 1079), (708, 52, 584, 1145), (705, 1146, 1080, 239), (84, 519, 1146, 705), (519, 242, 1079, 1146), (516, 1147, 575, 43), (239, 1080, 1147, 516), (1080, 360, 1078, 1147), (1075, 1148, 1077, 359), (238, 704, 1148, 1075), (704, 53, 585, 1148), (701, 1149, 1076, 235), (83, 515, 1149, 701), (515, 238, 1075, 1149), (512, 1150, 445, 54), (235, 1076, 1150, 512), (1076, 359, 1074, 1150), (1071, 1151, 1073, 358), (234, 700, 1151, 1071), (700, 47, 579, 1151), (697, 1152, 1072, 231), (82, 511, 1152, 697), (511, 234, 1071, 1152), (231, 1072, 1153, 508), (1072, 358, 1070, 1153), (1067, 1154, 1069, 357), (230, 696, 1154, 1067), (696, 55, 587, 1154), (693, 1155, 1068, 227), (81, 507, 1155, 693), (507, 230, 1067, 1155), (504, 1156, 574, 42), (227, 1068, 1156, 504), (1068, 357, 1066, 1156), (1063, 1157, 1065, 356), (226, 692, 1157, 1063), (692, 56, 588, 1157), (689, 1158, 1064, 223), (80, 503, 1158, 689), (503, 226, 1063, 1158), (500, 1159, 448, 57), (223, 1064, 1159, 500), (1064, 356, 1062, 1159), (1059, 1160, 1061, 355), (222, 688, 1160, 1059), (688, 46, 578, 1160), (685, 1161, 1060, 219), (79, 499, 1161, 685), (499, 222, 1059, 1161), (496, 1162, 449, 58), (219, 1060, 1162, 496), (1060, 355, 1058, 1162), (1055, 1163, 1057, 354), (218, 684, 1163, 1055), (684, 59, 591, 1163), (681, 1164, 1056, 215), (78, 495, 1164, 681), (495, 218, 1055, 1164), (492, 1165, 572, 40), (215, 1056, 1165, 492), (1056, 354, 1054, 1165), (1051, 1166, 1053, 353), (214, 680, 1166, 1051), (680, 60, 592, 1166), (677, 1167, 1052, 211), (77, 491, 1167, 677), (491, 214, 1051, 1167), (488, 1168, 452, 61), (211, 1052, 1168, 488), (1052, 353, 1050, 1168), (210, 676, 1169, 1048), (676, 44, 576, 1169), (76, 487, 1170, 673), (487, 210, 1048, 1170), (1045, 1171, 1047, 352), (207, 672, 1171, 1045), (672, 62, 594, 1171), (669, 1172, 1046, 204), (75, 484, 1172, 669), (484, 207, 1045, 1172), (481, 1173, 578, 46), (204, 1046, 1173, 481), (1046, 352, 1044, 1173), (1041, 1174, 1043, 351), (203, 668, 1174, 1041), (668, 63, 595, 1174), (665, 1175, 1042, 200), (74, 480, 1175, 665), (480, 203, 1041, 1175), (477, 1176, 455, 64), (200, 1042, 1176, 477), (1042, 351, 1040, 1176), (1037, 1177, 1039, 350), (199, 664, 1177, 1037), (664, 35, 426, 1177), (661, 1178, 1038, 196), (73, 476, 1178, 661), (476, 199, 1037, 1178), (473, 1179, 456, 65), (196, 1038, 1179, 473), (1038, 350, 1036, 1179), (1033, 1180, 1035, 349), (195, 660, 1180, 1033), (660, 66, 598, 1180), (657, 1181, 1034, 192), (72, 472, 1181, 657), (472, 195, 1033, 1181), (469, 1182, 420, 29), (192, 1034, 1182, 469), (1034, 349, 1032, 1182), (1029, 1183, 1031, 348), (191, 656, 1183, 1029), (656, 67, 599, 1183), (653, 1184, 1030, 188), (71, 468, 1184, 653), (468, 191, 1029, 1184), (465, 1185, 459, 68), (188, 1030, 1185, 465), (1030, 348, 1028, 1185), (1025, 1186, 1027, 347), (187, 652, 1186, 1025), (652, 39, 571, 1186), (649, 1187, 1026, 184), (70, 464, 1187, 649), (464, 187, 1025, 1187), (461, 1188, 460, 69), (184, 1026, 1188, 461), (1026, 347, 1024, 1188), (1021, 1189, 1023, 346), (186, 651, 1189, 1021), (651, 70, 649, 1189), (599, 1190, 1022, 136), (67, 463, 1190, 599), (463, 186, 1021, 1190), (412, 1191, 414, 23), (136, 1022, 1191, 412), (1022, 346, 1020, 1191), (1017, 1192, 1019, 345), (139, 415, 1192, 1017), (415, 24, 650, 1192), (646, 1193, 1018, 181), (8, 602, 1193, 646), (602, 139, 1017, 1193), (458, 1194, 463, 67), (181, 1018, 1194, 458), (1018, 345, 1016, 1194), (1013, 1195, 1015, 344), (94, 370, 1195, 1013), (370, 1, 617, 1195), (650, 1196, 1014, 185), (24, 556, 1196, 650), (556, 94, 1013, 1196), (462, 1197, 464, 70), (185, 1014, 1197, 462), (1014, 344, 1012, 1197), (1009, 1198, 1011, 343), (190, 655, 1198, 1009), (655, 71, 653, 1198), (569, 1199, 1010, 107), (37, 467, 1199, 569), (467, 190, 1009, 1199), (383, 1200, 413, 9), (107, 1010, 1200, 383), (1010, 343, 1008, 1200), (1005, 1201, 1007, 342), (151, 427, 1201, 1005), (427, 36, 654, 1201), (615, 1202, 1006, 152), (0, 614, 1202, 615), (614, 151, 1005, 1202), (428, 1203, 467, 37), (152, 1006, 1203, 428), (1006, 342, 1004, 1203), (1001, 1204, 1003, 341), (106, 382, 1204, 1001), (382, 8, 646, 1204), (654, 1205, 1002, 189), (36, 568, 1205, 654), (568, 106, 1001, 1205), (466, 1206, 468, 71), (189, 1002, 1206, 466), (1002, 341, 1000, 1206), (997, 1207, 999, 340), (194, 659, 1207, 997), (659, 72, 657, 1207), (557, 1208, 998, 95), (25, 471, 1208, 557), (471, 194, 997, 1208), (371, 1209, 375, 3), (95, 998, 1209, 371), (998, 340, 996, 1209), (993, 1210, 995, 339), (137, 600, 1210, 993), (600, 68, 658, 1210), (603, 1211, 994, 140), (9, 413, 1211, 603), (413, 137, 993, 1211), (416, 1212, 471, 25), (140, 994, 1212, 416), (994, 339, 992, 1212), (989, 1213, 991, 338), (182, 647, 1213, 989), (647, 23, 645, 1213), (658, 1214, 990, 193), (68, 459, 1214, 658), (459, 182, 989, 1214), (470, 1215, 472, 72), (193, 990, 1215, 470), (990, 338, 988, 1215), (985, 1216, 987, 337), (198, 663, 1216, 985), (663, 73, 661, 1216), (595, 1217, 986, 132), (63, 475, 1217, 595), (475, 198, 985, 1217), (408, 1218, 410, 22), (132, 986, 1218, 408), (986, 337, 984, 1218), (981, 1219, 983, 336), (148, 424, 1219, 981), (424, 33, 662, 1219), (642, 1220, 982, 177), (17, 611, 1220, 642), (611, 148, 981, 1220), (454, 1221, 475, 63), (177, 982, 1221, 454), (982, 336, 980, 1221), (977, 1222, 979, 335), (103, 379, 1222, 977), (379, 7, 381, 1222), (662, 1223, 978, 197), (33, 565, 1223, 662), (565, 103, 977, 1223), (474, 1224, 476, 73), (197, 978, 1224, 474), (978, 335, 976, 1224), (973, 1225, 975, 334), (202, 667, 1225, 973), (667, 74, 665, 1225), (576, 1226, 974, 114), (44, 479, 1226, 576), (479, 202, 973, 1226), (390, 1227, 409, 16), (114, 974, 1227, 390), (974, 334, 972, 1227), (969, 1228, 971, 333), (160, 436, 1228, 969), (436, 45, 666, 1228), (622, 1229, 970, 159), (4, 623, 1229, 622), (623, 160, 969, 1229), (435, 1230, 479, 44), (159, 970, 1230, 435), (970, 333, 968, 1230), (965, 1231, 967, 332), (115, 391, 1231, 965), (391, 17, 642, 1231), (666, 1232, 966, 201), (45, 577, 1232, 666), (577, 115, 965, 1232), (478, 1233, 480, 74), (201, 966, 1233, 478), (966, 332, 964, 1233), (961, 1234, 963, 331), (206, 671, 1234, 961), (671, 75, 669, 1234), (564, 1235, 962, 102), (32, 483, 1235, 564), (483, 206, 961, 1235), (378, 1236, 624, 5), (102, 962, 1236, 378), (962, 331, 960, 1236), (957, 1237, 959, 330), (133, 596, 1237, 957), (596, 64, 670, 1237), (610, 1238, 958, 147), (16, 409, 1238, 610), (409, 133, 957, 1238), (423, 1239, 483, 32), (147, 958, 1239, 423), (958, 330, 956, 1239), (953, 1240, 955, 329), (178, 643, 1240, 953), (643, 22, 641, 1240), (670, 1241, 954, 205), (64, 455, 1241, 670), (455, 178, 953, 1241), (482, 1242, 484, 75), (205, 954, 1242, 482), (954, 329, 952, 1242), (209, 675, 1243, 951), (675, 76, 673, 1243), (60, 486, 1244, 592), (486, 209, 951, 1244), (948, 1245, 950, 328), (141, 417, 1245, 948), (417, 26, 674, 1245), (638, 1246, 949, 174), (10, 604, 1246, 638), (604, 141, 948, 1246), (451, 1247, 486, 60), (174, 949, 1247, 451), (949, 328, 947, 1247), (944, 1248, 946, 327), (96, 372, 1248, 944), (372, 4, 622, 1248), (674, 1249, 945, 208), (26, 558, 1249, 674), (558, 96, 944, 1249), (485, 1250, 487, 76), (208, 945, 1250, 485), (945, 327, 943, 1250), (940, 1251, 942, 326), (213, 679, 1251, 940), (679, 77, 677, 1251), (568, 1252, 941, 106), (36, 490, 1252, 568), (490, 213, 940, 1252), (382, 1253, 406, 8), (106, 941, 1253, 382), (941, 326, 939, 1253), (936, 1254, 938, 325), (153, 429, 1254, 936), (429, 38, 678, 1254), (614, 1255, 937, 151), (0, 616, 1255, 614), (616, 153, 936, 1255), (427, 1256, 490, 36), (151, 937, 1256, 427), (937, 325, 935, 1256), (932, 1257, 934, 324), (108, 384, 1257, 932), (384, 10, 638, 1257), (678, 1258, 933, 212), (38, 570, 1258, 678), (570, 108, 932, 1258), (489, 1259, 491, 77), (212, 933, 1259, 489), (933, 324, 931, 1259), (928, 1260, 930, 323), (217, 683, 1260, 928), (683, 78, 681, 1260), (556, 1261, 929, 94), (24, 494, 1261, 556), (494, 217, 928, 1261), (370, 1262, 618, 1), (94, 929, 1262, 370), (929, 323, 927, 1262), (924, 1263, 926, 322), (130, 593, 1263, 924), (593, 61, 682, 1263), (602, 1264, 925, 139), (8, 406, 1264, 602), (406, 130, 924, 1264), (415, 1265, 494, 24), (139, 925, 1265, 415), (925, 322, 923, 1265), (920, 1266, 922, 321), (175, 639, 1266, 920), (682, 1267, 921, 216), (61, 452, 1267, 682), (452, 175, 920, 1267), (493, 1268, 495, 78), (216, 921, 1268, 493), (921, 321, 919, 1268), (916, 1269, 918, 320), (221, 687, 1269, 916), (687, 79, 685, 1269), (588, 1270, 917, 126), (56, 498, 1270, 588), (498, 221, 916, 1270), (402, 1271, 404, 21), (126, 917, 1271, 402), (917, 320, 915, 1271), (912, 1272, 914, 319), (143, 419, 1272, 912), (419, 28, 686, 1272), (634, 1273, 913, 170), (12, 606, 1273, 634), (606, 143, 912, 1273), (447, 1274, 498, 56), (170, 913, 1274, 447), (913, 319, 911, 1274), (908, 1275, 910, 318), (98, 374, 1275, 908), (374, 5, 624, 1275), (686, 1276, 909, 220), (28, 560, 1276, 686), (560, 98, 908, 1276), (497, 1277, 499, 79), (220, 909, 1277, 497), (909, 318, 907, 1277), (904, 1278, 906, 317), (225, 691, 1278, 904), (691, 80, 689, 1278), (571, 1279, 905, 109), (39, 502, 1279, 571), (502, 225, 904, 1279), (385, 1280, 403, 11), (109, 905, 1280, 385), (905, 317, 903, 1280), (900, 1281, 902, 316), (155, 431, 1281, 900), (431, 40, 690, 1281), (617, 1282, 901, 154), (1, 618, 1282, 617), (618, 155, 900, 1282), (430, 1283, 502, 39), (154, 901, 1283, 430), (901, 316, 899, 1283), (896, 1284, 898, 315), (110, 386, 1284, 896), (386, 12, 634, 1284), (690, 1285, 897, 224), (40, 572, 1285, 690), (572, 110, 896, 1285), (501, 1286, 503, 80), (224, 897, 1286, 501), (897, 315, 895, 1286), (892, 1287, 894, 314), (229, 695, 1287, 892), (695, 81, 693, 1287), (559, 1288, 893, 97), (27, 506, 1288, 559), (506, 229, 892, 1288), (373, 1289, 620, 2), (97, 893, 1289, 373), (893, 314, 891, 1289), (888, 1290, 890, 313), (127, 589, 1290, 888), (589, 57, 694, 1290), (605, 1291, 889, 142), (11, 403, 1291, 605), (403, 127, 888, 1291), (418, 1292, 506, 27), (142, 889, 1292, 418), (889, 313, 887, 1292), (884, 1293, 886, 312), (171, 635, 1293, 884), (635, 21, 633, 1293), (694, 1294, 885, 228), (57, 448, 1294, 694), (448, 171, 884, 1294), (505, 1295, 507, 81), (228, 885, 1295, 505), (885, 312, 883, 1295), (880, 1296, 882, 311), (233, 699, 1296, 880), (699, 82, 697, 1296), (585, 1297, 881, 123), (53, 510, 1297, 585), (510, 233, 880, 1297), (123, 881, 1298, 399), (881, 311, 879, 1298), (876, 1299, 878, 310), (145, 421, 1299, 876), (421, 30, 698, 1299), (630, 1300, 877, 167), (14, 608, 1300, 630), (608, 145, 876, 1300), (444, 1301, 510, 53), (167, 877, 1301, 444), (877, 310, 875, 1301), (872, 1302, 874, 309), (100, 376, 1302, 872), (376, 6, 625, 1302), (698, 1303, 873, 232), (30, 562, 1303, 698), (562, 100, 872, 1303), (509, 1304, 511, 82), (232, 873, 1304, 509), (873, 309, 871, 1304), (868, 1305, 870, 308), (237, 703, 1305, 868), (703, 83, 701, 1305), (573, 1306, 869, 111), (41, 514, 1306, 573), (514, 237, 868, 1306), (387, 1307, 400, 13), (111, 869, 1307, 387), (869, 308, 867, 1307), (864, 1308, 866, 307), (157, 433, 1308, 864), (433, 42, 702, 1308), (619, 1309, 865, 156), (2, 620, 1309, 619), (620, 157, 864, 1309), (432, 1310, 514, 41), (156, 865, 1310, 432), (865, 307, 863, 1310), (860, 1311, 862, 306), (112, 388, 1311, 860), (388, 14, 630, 1311), (702, 1312, 861, 236), (42, 574, 1312, 702), (574, 112, 860, 1312), (513, 1313, 515, 83), (236, 861, 1313, 513), (861, 306, 859, 1313), (856, 1314, 858, 305), (241, 707, 1314, 856), (707, 84, 705, 1314), (561, 1315, 857, 99), (29, 518, 1315, 561), (518, 241, 856, 1315), (375, 1316, 621, 3), (99, 857, 1316, 375), (857, 305, 855, 1316), (852, 1317, 854, 304), (124, 586, 1317, 852), (586, 54, 706, 1317), (607, 1318, 853, 144), (13, 400, 1318, 607), (400, 124, 852, 1318), (420, 1319, 518, 29), (144, 853, 1319, 420), (853, 304, 851, 1319), (848, 1320, 850, 303), (168, 631, 1320, 848), (706, 1321, 849, 240), (54, 445, 1321, 706), (445, 168, 848, 1321), (517, 1322, 519, 84), (240, 849, 1322, 517), (849, 303, 847, 1322), (844, 1323, 846, 302), (245, 711, 1323, 844), (711, 85, 709, 1323), (581, 1324, 845, 119), (49, 522, 1324, 581), (522, 245, 844, 1324), (395, 1325, 397, 20), (119, 845, 1325, 395), (845, 302, 843, 1325), (840, 1326, 842, 301), (108, 570, 1326, 840), (570, 38, 710, 1326), (627, 1327, 841, 164), (10, 384, 1327, 627), (384, 108, 840, 1327), (440, 1328, 522, 49), (164, 841, 1328, 440), (841, 301, 839, 1328), (836, 1329, 838, 300), (153, 616, 1329, 836), (616, 0, 615, 1329), (710, 1330, 837, 244), (38, 429, 1330, 710), (429, 153, 836, 1330), (521, 1331, 523, 85), (244, 837, 1331, 521), (837, 300, 835, 1331), (832, 1332, 834, 299), (249, 715, 1332, 832), (715, 86, 713, 1332), (577, 1333, 833, 115), (45, 526, 1333, 577), (526, 249, 832, 1333), (391, 1334, 396, 17), (115, 833, 1334, 391), (833, 299, 831, 1334), (828, 1335, 830, 298), (96, 558, 1335, 828), (558, 26, 714, 1335), (623, 1336, 829, 160), (4, 372, 1336, 623), (372, 96, 828, 1336), (436, 1337, 526, 45), (160, 829, 1337, 436), (829, 298, 827, 1337), (824, 1338, 826, 297), (141, 604, 1338, 824), (604, 10, 627, 1338), (714, 1339, 825, 248), (26, 417, 1339, 714), (417, 141, 824, 1339), (525, 1340, 527, 86), (248, 825, 1340, 525), (825, 297, 823, 1340), (820, 1341, 822, 296), (253, 719, 1341, 820), (719, 87, 717, 1341), (565, 1342, 821, 103), (33, 530, 1342, 565), (530, 253, 820, 1342), (379, 1343, 377, 7), (103, 821, 1343, 379), (821, 296, 819, 1343), (816, 1344, 818, 295), (120, 582, 1344, 816), (582, 50, 718, 1344), (611, 1345, 817, 148), (17, 396, 1345, 611), (396, 120, 816, 1345), (424, 1346, 530, 33), (148, 817, 1346, 424), (817, 295, 815, 1346), (812, 1347, 814, 294), (165, 628, 1347, 812), (628, 20, 626, 1347), (718, 1348, 813, 252), (50, 441, 1348, 718), (441, 165, 812, 1348), (529, 1349, 531, 87), (252, 813, 1349, 529), (813, 294, 811, 1349), (808, 1350, 810, 293), (257, 723, 1350, 808), (723, 88, 721, 1350), (580, 1351, 809, 118), (48, 534, 1351, 580), (534, 257, 808, 1351), (394, 1352, 389, 15), (118, 809, 1352, 394), (809, 293, 807, 1352), (804, 1353, 806, 292), (121, 583, 1353, 804), (583, 51, 722, 1353), (626, 1354, 805, 163), (20, 397, 1354, 626), (397, 121, 804, 1354), (439, 1355, 534, 48), (163, 805, 1355, 439), (805, 292, 803, 1355), (800, 1356, 802, 291), (166, 629, 1356, 800), (629, 9, 603, 1356), (722, 1357, 801, 256), (51, 442, 1357, 722), (442, 166, 800, 1357), (533, 1358, 535, 88), (256, 801, 1358, 533), (801, 291, 799, 1358), (796, 1359, 798, 290), (260, 726, 1359, 796), (726, 89, 725, 1359), (584, 1360, 797, 122), (52, 538, 1360, 584), (538, 260, 796, 1360), (398, 1361, 609, 15), (122, 797, 1361, 398), (797, 290, 795, 1361), (443, 1362, 538, 52), (632, 19, 613, 1363), (537, 1364, 539, 89), (789, 1365, 791, 289), (264, 730, 1365, 789), (730, 90, 728, 1365), (587, 1366, 790, 125), (55, 542, 1366, 587), (542, 264, 789, 1366), (401, 1367, 608, 14), (125, 790, 1367, 401), (790, 289, 788, 1367), (785, 1368, 787, 288), (128, 590, 1368, 785), (590, 58, 729, 1368), (633, 1369, 786, 169), (21, 404, 1369, 633), (404, 128, 785, 1369), (446, 1370, 542, 55), (169, 786, 1370, 446), (786, 288, 784, 1370), (781, 1371, 783, 287), (172, 636, 1371, 781), (636, 18, 612, 1371), (729, 1372, 782, 263), (58, 449, 1372, 729), (449, 172, 781, 1372), (541, 1373, 543, 90), (263, 782, 1373, 541), (782, 287, 780, 1373), (777, 1374, 779, 286), (268, 734, 1374, 777), (734, 91, 732, 1374), (591, 1375, 778, 129), (59, 546, 1375, 591), (546, 268, 777, 1375), (405, 1376, 606, 12), (129, 778, 1376, 405), (778, 286, 776, 1376), (773, 1377, 775, 285), (637, 1378, 774, 173), (450, 1379, 546, 59), (173, 774, 1379, 450), (774, 285, 772, 1379), (769, 1380, 771, 284), (640, 16, 610, 1380), (733, 1381, 770, 267), (545, 1382, 547, 91), (267, 770, 1382, 545), (770, 284, 768, 1382), (765, 1383, 767, 283), (272, 738, 1383, 765), (738, 92, 736, 1383), (594, 1384, 766, 131), (62, 550, 1384, 594), (550, 272, 765, 1384), (407, 1385, 612, 18), (131, 766, 1385, 407), (766, 283, 764, 1385), (761, 1386, 763, 282), (134, 597, 1386, 761), (597, 65, 737, 1386), (641, 1387, 762, 176), (22, 410, 1387, 641), (410, 134, 761, 1387), (453, 1388, 550, 62), (176, 762, 1388, 453), (762, 282, 760, 1388), (757, 1389, 759, 281), (179, 644, 1389, 757), (644, 19, 393, 1389), (737, 1390, 758, 271), (65, 456, 1390, 737), (456, 179, 757, 1390), (549, 1391, 551, 92), (271, 758, 1391, 549), (758, 281, 756, 1391), (753, 1392, 755, 280), (276, 742, 1392, 753), (742, 93, 740, 1392), (598, 1393, 754, 135), (66, 554, 1393, 598), (554, 276, 753, 1393), (411, 1394, 387, 13), (135, 754, 1394, 411), (754, 280, 752, 1394), (749, 1395, 751, 279), (138, 601, 1395, 749), (601, 69, 741, 1395), (645, 1396, 750, 180), (23, 414, 1396, 645), (414, 138, 749, 1396), (457, 1397, 554, 66), (180, 750, 1397, 457), (750, 279, 748, 1397), (745, 1398, 747, 278), (183, 648, 1398, 745), (648, 11, 605, 1398), (741, 1399, 746, 275), (69, 460, 1399, 741), (460, 183, 745, 1399), (553, 1400, 555, 93), (275, 746, 1400, 553), (746, 278, 744, 1400), (744, 1401, 743, 277), (278, 747, 1401, 744), (747, 142, 418, 1401), (748, 1402, 742, 276), (279, 751, 1402, 748), (751, 275, 553, 1402), (752, 1403, 573, 111), (280, 755, 1403, 752), (755, 274, 552, 1403), (756, 1404, 739, 273), (281, 759, 1404, 756), (759, 117, 579, 1404), (760, 1405, 738, 272), (282, 763, 1405, 760), (763, 271, 549, 1405), (764, 1406, 425, 149), (283, 767, 1406, 764), (767, 270, 548, 1406), (768, 1407, 735, 269), (284, 771, 1407, 768), (771, 147, 423, 1407), (772, 1408, 734, 268), (285, 775, 1408, 772), (775, 267, 545, 1408), (776, 1409, 419, 143), (286, 779, 1409, 776), (779, 266, 544, 1409), (780, 1410, 731, 265), (287, 783, 1410, 780), (783, 149, 425, 1410), (784, 1411, 730, 264), (288, 787, 1411, 784), (787, 263, 541, 1411), (788, 1412, 421, 145), (289, 791, 1412, 788), (791, 262, 540, 1412), (792, 1413, 727, 261), (793, 150, 426, 1413), (794, 1414, 726, 260), (795, 1415, 422, 146), (290, 798, 1415, 795), (798, 259, 536, 1415), (799, 1416, 724, 258), (291, 802, 1416, 799), (802, 140, 416, 1416), (803, 1417, 723, 257), (292, 806, 1417, 803), (806, 256, 533, 1417), (807, 1418, 575, 113), (293, 810, 1418, 807), (810, 255, 532, 1418), (811, 1419, 720, 254), (294, 814, 1419, 811), (814, 163, 439, 1419), (815, 1420, 719, 253), (295, 818, 1420, 815), (818, 252, 529, 1420), (819, 1421, 563, 101), (296, 822, 1421, 819), (822, 251, 528, 1421), (823, 1422, 716, 250), (297, 826, 1422, 823), (826, 164, 440, 1422), (827, 1423, 715, 249), (298, 830, 1423, 827), (830, 248, 525, 1423), (831, 1424, 582, 120), (299, 834, 1424, 831), (834, 247, 524, 1424), (835, 1425, 712, 246), (300, 838, 1425, 835), (838, 152, 428, 1425), (839, 1426, 711, 245), (301, 842, 1426, 839), (842, 244, 521, 1426), (843, 1427, 583, 121), (302, 846, 1427, 843), (846, 243, 520, 1427), (847, 1428, 708, 242), (303, 850, 1428, 847), (851, 1429, 707, 241), (304, 854, 1429, 851), (854, 240, 517, 1429), (855, 1430, 434, 158), (305, 858, 1430, 855), (858, 239, 516, 1430), (859, 1431, 704, 238), (306, 862, 1431, 859), (862, 167, 444, 1431), (863, 1432, 703, 237), (307, 866, 1432, 863), (866, 236, 513, 1432), (867, 1433, 586, 124), (308, 870, 1433, 867), (870, 235, 512, 1433), (871, 1434, 700, 234), (309, 874, 1434, 871), (874, 162, 438, 1434), (875, 1435, 699, 233), (310, 878, 1435, 875), (878, 232, 509, 1435), (311, 882, 1436, 879), (882, 231, 508, 1436), (883, 1437, 696, 230), (312, 886, 1437, 883), (886, 169, 446, 1437), (887, 1438, 695, 229), (313, 890, 1438, 887), (890, 228, 505, 1438), (891, 1439, 433, 157), (314, 894, 1439, 891), (894, 227, 504, 1439), (895, 1440, 692, 226), (315, 898, 1440, 895), (898, 170, 447, 1440), (899, 1441, 691, 225), (316, 902, 1441, 899), (902, 224, 501, 1441), (903, 1442, 589, 127), (317, 906, 1442, 903), (906, 223, 500, 1442), (907, 1443, 688, 222), (318, 910, 1443, 907), (910, 161, 437, 1443), (911, 1444, 687, 221), (319, 914, 1444, 911), (914, 220, 497, 1444), (915, 1445, 590, 128), (320, 918, 1445, 915), (918, 219, 496, 1445), (919, 1446, 684, 218), (321, 922, 1446, 919), (922, 173, 450, 1446), (923, 1447, 683, 217), (322, 926, 1447, 923), (926, 216, 493, 1447), (927, 1448, 431, 155), (323, 930, 1448, 927), (930, 215, 492, 1448), (931, 1449, 680, 214), (324, 934, 1449, 931), (934, 174, 451, 1449), (935, 1450, 679, 213), (325, 938, 1450, 935), (938, 212, 489, 1450), (939, 1451, 593, 130), (326, 942, 1451, 939), (942, 211, 488, 1451), (943, 1452, 676, 210), (327, 946, 1452, 943), (946, 159, 435, 1452), (947, 1453, 675, 209), (328, 950, 1453, 947), (950, 208, 485, 1453), (952, 1454, 672, 207), (329, 955, 1454, 952), (955, 176, 453, 1454), (956, 1455, 671, 206), (330, 959, 1455, 956), (959, 205, 482, 1455), (960, 1456, 437, 161), (331, 963, 1456, 960), (963, 204, 481, 1456), (964, 1457, 668, 203), (332, 967, 1457, 964), (967, 177, 454, 1457), (968, 1458, 667, 202), (333, 971, 1458, 968), (971, 201, 478, 1458), (972, 1459, 596, 133), (334, 975, 1459, 972), (975, 200, 477, 1459), (976, 1460, 664, 199), (335, 979, 1460, 976), (979, 105, 567, 1460), (980, 1461, 663, 198), (336, 983, 1461, 980), (983, 197, 474, 1461), (984, 1462, 597, 134), (337, 987, 1462, 984), (987, 196, 473, 1462), (988, 1463, 660, 195), (338, 991, 1463, 988), (991, 180, 457, 1463), (992, 1464, 659, 194), (339, 995, 1464, 992), (995, 193, 470, 1464), (996, 1465, 561, 99), (340, 999, 1465, 996), (999, 192, 469, 1465), (1000, 1466, 656, 191), (341, 1003, 1466, 1000), (1003, 181, 458, 1466), (1004, 1467, 655, 190), (342, 1007, 1467, 1004), (1007, 189, 466, 1467), (1008, 1468, 600, 137), (343, 1011, 1468, 1008), (1011, 188, 465, 1468), (1012, 1469, 652, 187), (344, 1015, 1469, 1012), (1015, 154, 430, 1469), (1016, 1470, 651, 186), (345, 1019, 1470, 1016), (1019, 185, 462, 1470), (1020, 1471, 601, 138), (346, 1023, 1471, 1020), (1023, 184, 461, 1471), (1024, 1472, 648, 183), (347, 1027, 1472, 1024), (1027, 109, 385, 1472), (1028, 1473, 647, 182), (348, 1031, 1473, 1028), (1031, 136, 412, 1473), (1032, 1474, 607, 144), (349, 1035, 1474, 1032), (1035, 135, 411, 1474), (1036, 1475, 644, 179), (350, 1039, 1475, 1036), (1039, 150, 613, 1475), (1040, 1476, 643, 178), (351, 1043, 1476, 1040), (1043, 132, 408, 1476), (1044, 1477, 392, 116), (352, 1047, 1477, 1044), (1047, 131, 407, 1477), (1049, 114, 390, 1478), (1050, 1479, 639, 175), (353, 1053, 1479, 1050), (1054, 1480, 386, 110), (354, 1057, 1480, 1054), (1057, 129, 405, 1480), (1058, 1481, 636, 172), (355, 1061, 1481, 1058), (1061, 116, 392, 1481), (1062, 1482, 635, 171), (356, 1065, 1482, 1062), (1065, 126, 402, 1482), (1066, 1483, 388, 112), (357, 1069, 1483, 1066), (1069, 125, 401, 1483), (358, 1073, 1484, 1070), (1073, 117, 393, 1484), (1074, 1485, 631, 168), (359, 1077, 1485, 1074), (1077, 123, 399, 1485), (1078, 1486, 389, 113), (360, 1081, 1486, 1078), (1081, 122, 398, 1486), (1082, 1487, 629, 166), (361, 1085, 1487, 1082), (1085, 107, 383, 1487), (1086, 1488, 628, 165), (362, 1089, 1488, 1086), (1089, 119, 395, 1488), (1090, 1489, 609, 146), (363, 1093, 1489, 1090), (1093, 118, 394, 1489), (1094, 1490, 621, 158), (364, 1097, 1490, 1094), (1097, 95, 371, 1490), (1098, 1491, 377, 101), (365, 1101, 1491, 1098), (1101, 105, 381, 1491), (1102, 1492, 376, 100), (366, 1105, 1492, 1102), (1105, 104, 380, 1492), (1106, 1493, 374, 98), (367, 1109, 1493, 1106), (1109, 102, 378, 1493), (1110, 1494, 380, 104), (368, 1113, 1494, 1110), (1113, 162, 625, 1494), (1114, 1495, 619, 156), (369, 1117, 1495, 1114), (1117, 97, 373, 1495), (1166, 1169, 1413, 1428), (1485, 1266, 1166, 1428), (1484, 1380, 1266, 1485), (1413, 1169, 1380, 1484)])
me_cube.materials.append(mat_material)
me_cube.use_remesh_preserve_volume = False
me_cube.use_remesh_preserve_attributes = False
me_cube.use_mirror_vertex_groups = False
me_cube.update()

# ---- objects
ob_window_corridor = bpy.data.objects.new('Window Corridor', me_plane_001)
ob_notice_board = bpy.data.objects.new('Notice Board', me_plane)
ob_corridor_wall = bpy.data.objects.new('Corridor Wall', me_cube)

# ---- transforms, parenting, visibility, modifiers, constraints
ob_window_corridor.location = (0.1577, 1.73, 3.59)
ob_window_corridor.scale = (0.8279, 0.8279, 0.8279)
ob_window_corridor.lineart.crease_threshold = 0.0
ob_notice_board.location = (0.1241, 0.0, 3.555)
ob_notice_board.lineart.crease_threshold = 0.0
ob_corridor_wall.location = (0.0, 0.0, 0.0)
ob_corridor_wall.scale = (0.02641, 2.699, 1.032)
ob_corridor_wall.lock_rotations_4d = False
ob_corridor_wall.empty_display_type = 'ARROWS'
ob_corridor_wall.lineart.crease_threshold = 0.0

# ---- collection membership
col_collection_1.objects.link(ob_window_corridor)
col_collection_1.objects.link(ob_notice_board)
col_collection_1.objects.link(ob_corridor_wall)

# ---- scene / render settings (as saved in the file)
scene.frame_start = 1; scene.frame_end = 250; scene.frame_set(1)
scene.render.engine = 'BLENDER_EEVEE_NEXT'
scene.render.resolution_percentage = 50
scene.render.dither_intensity = 0.0
scene.cycles.use_denoising = False
scene.cycles.samples = 128
scene.cycles.sampling_pattern = 'TABULATED_SOBOL'
scene.cycles.use_adaptive_sampling = False
scene.cycles.use_light_tree = False
scene.cycles.blur_glossy = 0.0
scene.cycles.sample_clamp_indirect = 0.0
scene.view_settings.view_transform = 'Standard'
bpy.context.view_layer.update()

# ---- added for rendering (the .blend has no active camera and no usable light): camera, sun + grey world if the file has none
cam_auto = bpy.data.cameras.new('AutoCamera')
cam_auto.lens = 50.0
cam_auto.sensor_width = 36.0
cam_auto.clip_end = 1000.0
ob_auto_camera = bpy.data.objects.new('AutoCamera', cam_auto)
scene.collection.objects.link(ob_auto_camera)
ob_auto_camera.location = (5.36582, -6.41894, 5.31132)
ob_auto_camera.rotation_euler = (1.09748, -7.21219e-08, 0.694738)
scene.camera = ob_auto_camera
light_auto_sun = bpy.data.lights.new('AutoSun', 'SUN')
light_auto_sun.energy = 3.0
light_auto_sun.angle = 0.0523599
ob_auto_sun = bpy.data.objects.new('AutoSun', light_auto_sun)
scene.collection.objects.link(ob_auto_sun)
ob_auto_sun.rotation_euler = (0.872665, 0.174533, 0.523599)
if scene.world is None:
    world_auto = bpy.data.worlds.new('AutoWorld')
    world_auto.color = (0.3, 0.3, 0.3)
    scene.world = world_auto
bpy.context.view_layer.update()
